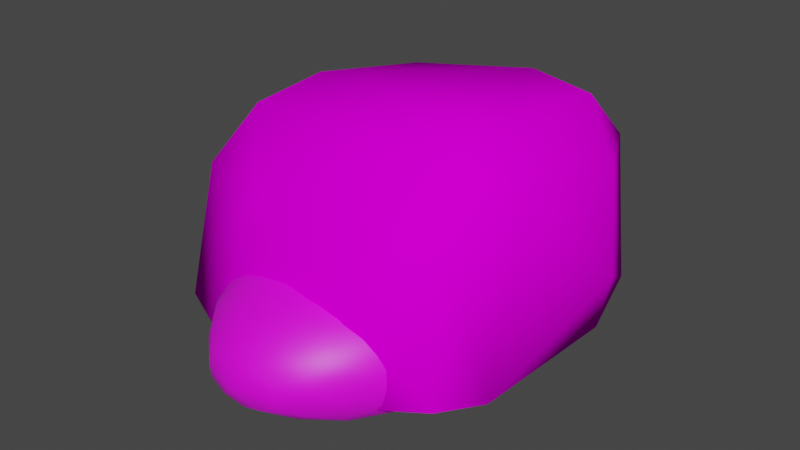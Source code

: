 # Source: stone.blend  (saved by Blender 4.0.36; exported with 4.5.12 LTS)
import bpy
from mathutils import Matrix  # noqa: F401  (used for matrix-valued properties, if any)

bpy.ops.wm.read_factory_settings(use_empty=True)
scene = bpy.context.scene
scene.name = 'Scene'

# ---- collections
col_collection = bpy.data.collections.new('Collection'); scene.collection.children.link(col_collection)

# ---- images (referenced by path relative to the original .blend; pixels are not part of the script)
import os
ASSET_DIR = os.environ.get("B2B_ASSET_DIR", "")  # directory of the original .blend (textures are referenced by path, not embedded)
HERE = os.path.dirname(os.path.abspath(__file__))  # packed textures are extracted next to this script under _unpacked/

def load_image(name, relpath, width, height, colorspace="sRGB"):
    """Load a texture the original file referenced (path relative to the .blend, or extracted next to this script)."""
    p = next((c for c in (os.path.join(HERE, relpath), os.path.join(ASSET_DIR, relpath)) if relpath and os.path.exists(c)), "")
    if p:
        img = bpy.data.images.load(p, check_existing=True)
        img.name = name
    else:  # same state as the original file: an image datablock whose file is absent (Cycles renders it pink)
        img = bpy.data.images.new(name, width, height)
        img.source = "FILE"
        img.filepath = "//" + (relpath or name)
    img.colorspace_settings.name = colorspace
    return img
img_stonecolor = load_image('StoneColor', 'StoneColor.png', 1024, 1024, 'sRGB')
img_cobblecolor = load_image('CobbleColor', 'CobbleColor.png', 1024, 1024, 'sRGB')

# ---- materials (node trees are filled in below, after node groups)
mat_stone = bpy.data.materials.new('Stone')
mat_cobble = bpy.data.materials.new('Cobble')

# ---- material node trees
mat_stone.use_nodes = True; mat_stone.node_tree.nodes.clear()
_N = mat_stone.node_tree.nodes; _L = mat_stone.node_tree.links
n0 = _N.new('ShaderNodeTexVoronoi'); n0.name = 'Voronoi Texture'; n0.location = (-505, 592)
n0.feature = 'DISTANCE_TO_EDGE'
n0.inputs[2].default_value = 20.7
n0.inputs[3].default_value = 0.5
n0.inputs[4].default_value = 1.0
n0.inputs[5].default_value = 0.0
n1 = _N.new('ShaderNodeTexCoord'); n1.name = 'Texture Coordinate'; n1.location = (-745, 230)
n2 = _N.new('ShaderNodeTexNoise'); n2.name = 'Noise Texture'; n2.location = (-526, 245)
n2.inputs[2].default_value = 1.4
n2.inputs[3].default_value = 1.6
n3 = _N.new('ShaderNodeOutputMaterial'); n3.name = 'Material Output'; n3.location = (719, 332)
n4 = _N.new('ShaderNodeValToRGB'); n4.name = 'Color Ramp.001'; n4.location = (-227, 596)
while len(n4.color_ramp.elements) > 1: n4.color_ramp.elements.remove(n4.color_ramp.elements[-1])
n4.color_ramp.elements[0].position = 0.3527; n4.color_ramp.elements[0].color = (0.05526, 0.05266, 0.04532, 1.0)
_e = n4.color_ramp.elements.new(0.6582); _e.color = (0.3734, 0.3546, 0.3346, 1.0)
_e = n4.color_ramp.elements.new(1.0); _e.color = (0.04866, 0.04645, 0.04025, 1.0)
n5 = _N.new('ShaderNodeValToRGB'); n5.name = 'Color Ramp'; n5.location = (-207, 269)
while len(n5.color_ramp.elements) > 1: n5.color_ramp.elements.remove(n5.color_ramp.elements[-1])
n5.color_ramp.elements[0].position = 0.0; n5.color_ramp.elements[0].color = (0.09612, 0.09612, 0.09612, 1.0)
_e = n5.color_ramp.elements.new(1.0); _e.color = (0.2972, 0.2972, 0.2972, 1.0)
n6 = _N.new('ShaderNodeMix'); n6.name = 'Mix'; n6.location = (214, 473)
n6.data_type = 'RGBA'
n6.inputs[0].default_value = 0.34
n7 = _N.new('ShaderNodeBsdfPrincipled'); n7.name = 'Principled BSDF'; n7.location = (429, 332)
n7.distribution = 'GGX'
n7.subsurface_method = 'RANDOM_WALK_SKIN'
n7.inputs[2].default_value = 1.0
n7.inputs[3].default_value = 1.45
n7.inputs[13].default_value = 0.0
n7.inputs[27].default_value = (0.0, 0.0, 0.0, 1.0)
n7.inputs[28].default_value = 1.0
n8 = _N.new('ShaderNodeTexImage'); n8.name = 'Image Texture'; n8.location = (-170, 40)
n8.image = img_stonecolor
_L.new(n7.outputs[0], n3.inputs[0])
_L.new(n1.outputs[3], n0.inputs[0])
_L.new(n1.outputs[3], n2.inputs[0])
_L.new(n0.outputs[0], n4.inputs[0])
_L.new(n2.outputs[0], n5.inputs[0])
_L.new(n4.outputs[0], n6.inputs[6])
_L.new(n5.outputs[0], n6.inputs[7])
_L.new(n8.outputs[0], n7.inputs[0])
n3.is_active_output = True
mat_cobble.use_nodes = True; mat_cobble.node_tree.nodes.clear()
_N = mat_cobble.node_tree.nodes; _L = mat_cobble.node_tree.links
n0 = _N.new('ShaderNodeBsdfPrincipled'); n0.name = 'Principled BSDF'; n0.location = (576, 349)
n0.inputs[2].default_value = 0.4891
n0.inputs[3].default_value = 1.45
n1 = _N.new('ShaderNodeOutputMaterial'); n1.name = 'Material Output'; n1.location = (866, 349)
n2 = _N.new('ShaderNodeTexCoord'); n2.name = 'Texture Coordinate'; n2.location = (-345, 331)
n3 = _N.new('ShaderNodeMapping'); n3.name = 'Mapping'; n3.location = (-114, 372)
n4 = _N.new('ShaderNodeTexNoise'); n4.name = 'Noise Texture'; n4.location = (107, 362)
n4.inputs[2].default_value = 22.3
n4.inputs[3].default_value = 15.0
n4.inputs[4].default_value = 0.52
n5 = _N.new('ShaderNodeValToRGB'); n5.name = 'Color Ramp'; n5.location = (298, 364)
while len(n5.color_ramp.elements) > 1: n5.color_ramp.elements.remove(n5.color_ramp.elements[-1])
n5.color_ramp.elements[0].position = 0.0; n5.color_ramp.elements[0].color = (0.0, 0.0, 0.0, 1.0)
_e = n5.color_ramp.elements.new(0.3227); _e.color = (0.0669, 0.05737, 0.0622, 1.0)
_e = n5.color_ramp.elements.new(0.5418); _e.color = (0.09456, 0.09243, 0.07909, 1.0)
_e = n5.color_ramp.elements.new(1.0); _e.color = (0.3046, 0.2426, 0.1806, 1.0)
n6 = _N.new('ShaderNodeTexImage'); n6.name = 'Image Texture'; n6.location = (208, 43)
n6.image = img_cobblecolor
_L.new(n0.outputs[0], n1.inputs[0])
_L.new(n2.outputs[3], n3.inputs[0])
_L.new(n3.outputs[0], n4.inputs[0])
_L.new(n4.outputs[0], n5.inputs[0])
_L.new(n6.outputs[0], n0.inputs[0])
n1.is_active_output = True

# ---- world
world_world = bpy.data.worlds.new('World'); scene.world = world_world
world_world.use_nodes = True; world_world.node_tree.nodes.clear()
_N = world_world.node_tree.nodes; _L = world_world.node_tree.links
n0 = _N.new('ShaderNodeOutputWorld'); n0.name = 'World Output'; n0.location = (300, 300)
n1 = _N.new('ShaderNodeBackground'); n1.name = 'Background'; n1.location = (10, 300)
n1.inputs[0].default_value = (0.05088, 0.05088, 0.05088, 1.0)
_L.new(n1.outputs[0], n0.inputs[0])
n0.is_active_output = True
world_world.color = (0.05088, 0.05088, 0.05088)
world_world.use_sun_shadow = False
world_world.sun_shadow_jitter_overblur = 0.0

# ---- meshes
me_cube_001 = bpy.data.meshes.new('Cube.001')
me_cube_001.from_pydata([(-0.4604, -0.4468, -0.3722), (-1.33, -0.3006, 0.2293), (-0.694, -1.082, -0.1327), (-1.08, -0.9203, -0.07635), (-1.188, -0.4975, -0.1727), (-0.5237, -0.8627, 0.8068), (-0.7885, 0.05691, 1.286), (-1.222, -0.2294, 0.7519), (-0.898, -0.4105, 1.183), (-1.137, -0.6314, 0.769), (-0.4519, 0.4619, -0.3679), (-1.086, 0.6337, -0.1406), (-0.9248, 0.9653, -0.08624), (-0.5411, 1.103, -0.1584), (-0.2319, 1.175, 0.8656), (-1.03, 0.49, 0.8263), (-0.5111, 0.7291, 1.235), (-0.7585, 0.9336, 0.8739), (0.4591, -0.4639, -0.3676), (1.105, -0.5986, -0.1434), (0.9727, -0.9468, -0.07432), (0.5386, -1.085, -0.1726), (0.723, -0.09109, 1.366), (0.3394, -1.037, 0.5333), (1.053, -0.2336, 0.9796), (0.6045, -0.4818, 1.28), (0.8201, -0.6835, 0.9612), (0.4467, 0.4502, -0.3727), (0.5254, 1.268, 0.2458), (1.217, 0.5706, 0.2338), (0.5727, 1.159, -0.1688), (1.027, 1.064, -0.04349), (1.134, 0.5681, -0.1705), (0.308, 0.9286, 1.322), (1.092, 0.6764, 0.9181), (0.882, 1.122, 0.9488), (0.7904, 0.863, 1.278)], [], [(5, 8, 9), (30, 13, 28), (33, 22, 36), (26, 25, 23), (31, 30, 28), (4, 3, 1), (6, 22, 33), (7, 9, 8), (21, 20, 23), (23, 20, 26), (9, 1, 3), (14, 28, 13), (33, 16, 6), (9, 7, 1), (15, 7, 8, 6), (0, 10, 27, 18), (19, 24, 26, 20), (9, 3, 2, 5), (5, 23, 25, 8), (11, 4, 1), (13, 30, 27, 10), (15, 17, 12, 11), (17, 15, 6, 16), (14, 35, 28), (20, 21, 18, 19), (19, 18, 27, 32), (24, 19, 29, 34), (25, 26, 24, 22), (34, 36, 22, 24), (3, 4, 0, 2), (31, 28, 35), (34, 35, 36), (35, 33, 36), (11, 1, 7, 15), (17, 14, 13, 12), (23, 5, 2), (12, 13, 10, 11), (16, 33, 14, 17), (33, 35, 14), (31, 35, 34, 29), (29, 32, 31), (32, 27, 30, 31), (32, 29, 19), (25, 22, 6, 8), (2, 21, 23), (21, 2, 0, 18), (11, 10, 0, 4)])
_uv = me_cube_001.uv_layers.new(name='UVMap')
_uv.uv.foreach_set('vector', [0.4515, 0.2581, 0.3713, 0.2346, 0.4138, 0.1827, 0.02586, 0.4471, 0.03131, 0.1916, 0.1033, 0.4124, 0.243, 0.3545, 0.3422, 0.3935, 0.2522, 0.3971, 0.4139, 0.4228, 0.3759, 0.3842, 0.5014, 0.3869, 0.1156, 0.5346, 0.02586, 0.4471, 0.1033, 0.4124, 0.4419, 0.02326, 0.5292, 0.09051, 0.3879, 0.0896, 0.3159, 0.2545, 0.3422, 0.3935, 0.243, 0.3545, 0.3605, 0.1692, 0.4138, 0.1827, 0.3713, 0.2346, 0.6173, 0.4481, 0.5461, 0.5449, 0.5014, 0.3869, 0.5014, 0.3869, 0.5461, 0.5449, 0.4139, 0.4228, 0.4138, 0.1827, 0.3879, 0.0896, 0.5292, 0.09051, 0.1873, 0.2953, 0.1033, 0.4124, 0.03131, 0.1916, 0.243, 0.3545, 0.2572, 0.2747, 0.3159, 0.2545, 0.4138, 0.1827, 0.3605, 0.1692, 0.3879, 0.0896, 0.2716, 0.1914, 0.3605, 0.1692, 0.3713, 0.2346, 0.3159, 0.2545, 0.745, 0.1168, 0.8842, 0.1164, 0.8864, 0.2536, 0.7462, 0.2587, 0.4592, 0.6119, 0.3587, 0.4488, 0.4139, 0.4228, 0.5461, 0.5449, 0.4138, 0.1827, 0.5292, 0.09051, 0.6076, 0.1921, 0.4515, 0.2581, 0.4515, 0.2581, 0.5014, 0.3869, 0.3759, 0.3842, 0.3713, 0.2346, 0.2124, 0.03082, 0.4419, 0.02326, 0.3879, 0.0896, 0.9857, 0.1062, 0.9932, 0.268, 0.8864, 0.2536, 0.8842, 0.1164, 0.2716, 0.1914, 0.2192, 0.2328, 0.1105, 0.09804, 0.2124, 0.03082, 0.2192, 0.2328, 0.2716, 0.1914, 0.3159, 0.2545, 0.2572, 0.2747, 0.1873, 0.2953, 0.214, 0.4181, 0.1033, 0.4124, 0.6666, 0.3435, 0.6493, 0.2765, 0.7462, 0.2587, 0.7352, 0.3561, 0.7397, 0.3567, 0.7462, 0.2587, 0.8864, 0.2536, 0.904, 0.3588, 0.3587, 0.4488, 0.4592, 0.6119, 0.2381, 0.5508, 0.2594, 0.4491, 0.3759, 0.3842, 0.4139, 0.4228, 0.3587, 0.4488, 0.3422, 0.3935, 0.2594, 0.4491, 0.2522, 0.3971, 0.3422, 0.3935, 0.3587, 0.4488, 0.6667, 0.01903, 0.7313, 0.007303, 0.745, 0.1168, 0.6471, 0.08409, 0.1156, 0.5346, 0.1033, 0.4124, 0.214, 0.4181, 0.2594, 0.4491, 0.214, 0.4181, 0.2522, 0.3971, 0.214, 0.4181, 0.243, 0.3545, 0.2522, 0.3971, 0.2124, 0.03082, 0.3879, 0.0896, 0.3605, 0.1692, 0.2716, 0.1914, 0.2192, 0.2328, 0.1873, 0.2953, 0.03131, 0.1916, 0.1105, 0.09804, 0.5014, 0.3869, 0.4515, 0.2581, 0.6076, 0.1921, 0.9665, 0.03435, 0.9844, 0.09894, 0.8842, 0.1164, 0.8959, 0.02088, 0.2572, 0.2747, 0.243, 0.3545, 0.1873, 0.2953, 0.2192, 0.2328, 0.243, 0.3545, 0.214, 0.4181, 0.1873, 0.2953, 0.1156, 0.5346, 0.214, 0.4181, 0.2594, 0.4491, 0.2381, 0.5508, 0.2381, 0.5508, 0.2154, 0.6204, 0.1156, 0.5346, 0.9122, 0.3581, 0.8864, 0.2536, 0.993, 0.2761, 0.9808, 0.3457, 0.2154, 0.6204, 0.2381, 0.5508, 0.4592, 0.6119, 0.3759, 0.3842, 0.3422, 0.3935, 0.3159, 0.2545, 0.3713, 0.2346, 0.6076, 0.1921, 0.6173, 0.4481, 0.5014, 0.3869, 0.6482, 0.2698, 0.6446, 0.09925, 0.745, 0.1168, 0.7462, 0.2587, 0.8936, 0.02053, 0.8842, 0.1164, 0.745, 0.1168, 0.7377, 0.006969])
me_cube_001.materials.append(mat_stone)
me_cube_001.update()
me_cube_001.normals_split_custom_set([tuple(v) for v in zip(*[iter([-0.2068, -0.8626, 0.4618, -0.455, -0.3893, 0.8009, -0.7306, -0.5669, 0.3807, 0.1335, 0.6544, -0.7442, -0.2184, 0.8048, -0.5519, 0.0978, 0.9931, -0.06507, -0.04846, 0.4946, 0.8678, 0.3399, -0.1141, 0.9335, 0.5441, 0.3114, 0.7791, 0.6025, -0.6383, 0.4792, 0.1805, -0.5606, 0.8082, 0.09918, -0.9263, 0.3635, 0.6816, 0.6536, -0.329, 0.1335, 0.6544, -0.7442, 0.0978, 0.9931, -0.06505, -0.637, -0.1241, -0.7608, -0.7323, -0.6229, -0.2751, -0.9962, -0.08431, -0.02124, -0.4119, 0.08978, 0.9068, 0.3399, -0.1141, 0.9335, -0.04846, 0.4946, 0.8678, -0.9221, 0.03935, 0.385, -0.7306, -0.5668, 0.3807, -0.455, -0.3893, 0.8009, 0.1698, -0.7567, -0.6313, 0.6272, -0.7637, -0.1529, 0.0992, -0.9263, 0.3635, 0.0992, -0.9263, 0.3635, 0.6272, -0.7637, -0.153, 0.6025, -0.6382, 0.4793, -0.7306, -0.5668, 0.3807, -0.9962, -0.08434, -0.02124, -0.7323, -0.6229, -0.2752, -0.1804, 0.9376, 0.2971, 0.09781, 0.9931, -0.06505, -0.2184, 0.8048, -0.5519, -0.04847, 0.4946, 0.8677, -0.4075, 0.4445, 0.7977, -0.4119, 0.0898, 0.9068, -0.7306, -0.5668, 0.3807, -0.9221, 0.03938, 0.385, -0.9962, -0.08432, -0.02126, -0.8642, 0.3115, 0.3951, -0.9221, 0.03938, 0.385, -0.455, -0.3893, 0.8009, -0.4119, 0.08982, 0.9068, -0.142, -0.143, -0.9795, -0.1461, 0.152, -0.9775, 0.1412, 0.1347, -0.9808, 0.1438, -0.1558, -0.9773, 0.862, -0.2137, -0.4597, 0.8733, -0.2209, 0.4342, 0.6024, -0.6383, 0.4793, 0.6272, -0.7637, -0.1529, -0.7306, -0.5668, 0.3807, -0.7323, -0.6229, -0.2752, -0.2083, -0.8879, -0.4103, -0.2068, -0.8626, 0.4618, -0.2068, -0.8626, 0.4617, 0.09921, -0.9263, 0.3635, 0.1806, -0.5606, 0.8082, -0.455, -0.3893, 0.8009, -0.8134, 0.2947, -0.5015, -0.637, -0.1241, -0.7608, -0.9962, -0.08431, -0.02124, -0.2184, 0.8048, -0.5519, 0.1335, 0.6544, -0.7442, 0.1412, 0.1346, -0.9808, -0.1461, 0.152, -0.9775, -0.8642, 0.3115, 0.3951, -0.607, 0.6732, 0.4223, -0.642, 0.7048, -0.3016, -0.8134, 0.2947, -0.5015, -0.607, 0.6732, 0.4223, -0.8642, 0.3115, 0.3951, -0.4119, 0.08978, 0.9068, -0.4075, 0.4445, 0.7977, -0.1804, 0.9376, 0.2972, 0.471, 0.8091, 0.3514, 0.0978, 0.9931, -0.06505, 0.6272, -0.7637, -0.1529, 0.1698, -0.7567, -0.6313, 0.1438, -0.1558, -0.9773, 0.862, -0.2137, -0.4597, 0.862, -0.2137, -0.4597, 0.1438, -0.1558, -0.9773, 0.1412, 0.1346, -0.9808, 0.6717, 0.1347, -0.7285, 0.8733, -0.2209, 0.4342, 0.862, -0.2136, -0.4597, 0.9891, 0.1458, -0.0215, 0.9216, 0.1666, 0.3506, 0.1806, -0.5606, 0.8082, 0.6025, -0.6383, 0.4792, 0.8733, -0.2209, 0.4342, 0.3399, -0.1141, 0.9335, 0.9216, 0.1666, 0.3506, 0.5441, 0.3115, 0.7791, 0.3399, -0.1142, 0.9335, 0.8733, -0.2209, 0.4342, -0.7323, -0.6229, -0.2751, -0.637, -0.1241, -0.7608, -0.142, -0.143, -0.9795, -0.2082, -0.8879, -0.4103, 0.6816, 0.6536, -0.329, 0.09779, 0.9931, -0.06505, 0.471, 0.8091, 0.3514, 0.9216, 0.1666, 0.3506, 0.471, 0.8091, 0.3515, 0.5441, 0.3115, 0.7791, 0.471, 0.8091, 0.3515, -0.04845, 0.4946, 0.8678, 0.5441, 0.3115, 0.7791, -0.8134, 0.2947, -0.5015, -0.9962, -0.08434, -0.02126, -0.9221, 0.03938, 0.385, -0.8642, 0.3115, 0.3951, -0.607, 0.6732, 0.4223, -0.1804, 0.9376, 0.2971, -0.2184, 0.8048, -0.5519, -0.642, 0.7048, -0.3016, 0.09921, -0.9263, 0.3635, -0.2068, -0.8626, 0.4617, -0.2082, -0.8879, -0.4103, -0.6421, 0.7048, -0.3017, -0.2184, 0.8048, -0.5519, -0.1461, 0.152, -0.9775, -0.8134, 0.2947, -0.5015, -0.4075, 0.4444, 0.7978, -0.04845, 0.4947, 0.8677, -0.1804, 0.9376, 0.2971, -0.607, 0.6732, 0.4223, -0.04849, 0.4946, 0.8677, 0.471, 0.8091, 0.3515, -0.1804, 0.9376, 0.2971, 0.6816, 0.6536, -0.329, 0.471, 0.8091, 0.3514, 0.9216, 0.1666, 0.3506, 0.9891, 0.1458, -0.02151, 0.9891, 0.1458, -0.0215, 0.6717, 0.1347, -0.7285, 0.6816, 0.6536, -0.329, 0.6717, 0.1347, -0.7285, 0.1412, 0.1346, -0.9808, 0.1335, 0.6544, -0.7442, 0.6816, 0.6536, -0.329, 0.6717, 0.1347, -0.7285, 0.9891, 0.1458, -0.02154, 0.862, -0.2137, -0.4597, 0.1806, -0.5606, 0.8082, 0.3399, -0.1142, 0.9335, -0.4119, 0.08977, 0.9068, -0.4551, -0.3893, 0.8009, -0.2083, -0.8879, -0.4103, 0.1698, -0.7567, -0.6313, 0.09923, -0.9263, 0.3635, 0.1698, -0.7567, -0.6313, -0.2082, -0.8879, -0.4103, -0.142, -0.143, -0.9795, 0.1438, -0.1558, -0.9773, -0.8134, 0.2947, -0.5015, -0.1461, 0.152, -0.9775, -0.142, -0.143, -0.9795, -0.637, -0.1241, -0.7608])] * 3)])
me_icosphere = bpy.data.meshes.new('Icosphere')
me_icosphere.from_pydata([(4.172e-07, 1.49e-08, -0.544), (0.6687, -0.8685, -0.2417), (-0.2472, -1.359, -0.2339), (-0.8321, 7.076e-09, -0.2433), (-0.2472, 1.359, -0.2339), (0.6687, 0.8685, -0.2417), (0.2472, -1.359, 0.2339), (-0.6687, -0.8685, 0.2417), (-0.6687, 0.8685, 0.2417), (0.2472, 1.359, 0.2339), (0.8321, 0.0, 0.2433), (-4.21e-07, -1.49e-08, 0.544), (-0.1502, -0.8238, -0.4578), (0.3923, -0.5107, -0.4588), (0.2334, -1.286, -0.2734), (0.7867, 3.725e-09, -0.2843), (0.3923, 0.5107, -0.4588), (-0.4862, -2.235e-08, -0.46), (-0.6331, -0.8238, -0.2833), (-0.1502, 0.8238, -0.4578), (-0.6331, 0.8238, -0.2833), (0.2334, 1.286, -0.2734), (0.8773, -0.5107, -1.508e-07), (0.8773, 0.5107, -1.434e-07), (1.118e-08, -1.578, -1.823e-09), (0.5225, -1.286, 0.0001817), (-0.8773, -0.5107, 1.453e-07), (-0.5225, -1.286, -0.0001817), (-0.5225, 1.286, -0.0001817), (-0.8773, 0.5107, 1.509e-07), (0.5225, 1.286, 0.0001817), (-9.313e-09, 1.578, 5.588e-09), (0.6331, -0.8238, 0.2833), (-0.2334, -1.286, 0.2734), (-0.7867, 1.118e-08, 0.2843), (-0.2334, 1.286, 0.2734), (0.6331, 0.8238, 0.2833), (0.1502, -0.8238, 0.4578), (0.4862, 2.235e-08, 0.46), (-0.3923, -0.5107, 0.4588), (-0.3923, 0.5107, 0.4588), (0.1502, 0.8238, 0.4578), (-0.07396, -0.4101, -0.5251), (0.5616, -0.7301, -0.3582), (-0.02147, -1.377, -0.2618), (0.7566, -0.4842, -0.2734), (0.5616, 0.7301, -0.3582), (-0.2393, 1.863e-09, -0.5253), (-0.7702, -0.4101, -0.2735), (-0.07396, 0.4101, -0.5251), (-0.4454, 1.155, -0.2681), (0.4806, 1.11, -0.2671), (0.799, -0.7301, -0.1335), (0.8899, 0.2535, 0.1337), (-0.1339, -1.519, -0.1267), (0.3908, -1.377, 0.1283), (-0.8899, -0.2535, -0.1337), (-0.6235, -1.11, 0.1319), (-0.3908, 1.377, -0.1283), (-0.799, 0.7301, 0.1335), (0.6235, 1.11, -0.1319), (0.1339, 1.519, 0.1267), (0.4454, -1.155, 0.2681), (-0.4806, -1.11, 0.2671), (-0.7566, 0.4842, 0.2734), (0.02147, 1.377, 0.2618), (0.7702, 0.4101, 0.2735), (0.2109, -1.155, 0.3528), (0.2393, -9.313e-10, 0.5253), (-0.5616, -0.7301, 0.3582), (-0.5616, 0.7301, 0.3582), (0.2109, 1.155, 0.3528), (-0.2109, -1.155, -0.3528), (0.1934, -0.2535, -0.5252), (0.4806, -1.11, -0.2671), (0.7566, 0.4842, -0.2734), (0.1934, 0.2535, -0.5252), (-0.6966, 9.313e-10, -0.3601), (-0.4454, -1.155, -0.2681), (-0.2109, 1.155, -0.3528), (-0.7702, 0.4101, -0.2735), (-0.02147, 1.377, -0.2618), (0.8899, -0.2535, 0.1337), (0.799, 0.7301, -0.1335), (0.1339, -1.519, 0.1267), (0.6235, -1.11, -0.1319), (-0.799, -0.7301, 0.1335), (-0.3908, -1.377, -0.1283), (-0.6235, 1.11, 0.1319), (-0.8899, 0.2535, -0.1337), (0.3908, 1.377, 0.1283), (-0.1339, 1.519, -0.1267), (0.7702, -0.4101, 0.2735), (0.02147, -1.377, 0.2618), (-0.7566, -0.4842, 0.2734), (-0.4806, 1.11, 0.2671), (0.4454, 1.155, 0.2681), (0.07396, -0.4101, 0.5251), (0.6966, 4.657e-10, 0.3601), (-0.1934, -0.2535, 0.5252), (-0.1934, 0.2535, 0.5252), (0.07396, 0.4101, 0.5251), (0.3392, 0.4443, 0.4807), (0.5836, 0.4443, 0.3924), (0.413, 0.8553, 0.3908), (-0.1281, 0.7112, 0.4789), (-0.05, 1.1, 0.3845), (-0.3219, 0.9482, 0.386), (-0.4192, 5.588e-09, 0.4807), (-0.6171, 0.2592, 0.3924), (-0.6171, -0.2592, 0.3924), (-0.1281, -0.7112, 0.4789), (-0.3219, -0.9482, 0.386), (-0.05, -1.1, 0.3845), (0.3392, -0.4443, 0.4807), (0.413, -0.8553, 0.3908), (0.5836, -0.4443, 0.3924), (0.7899, 0.7112, 0.1472), (0.7343, 0.9482, 0.00427), (0.6105, 1.1, 0.1458), (-0.1269, 1.499, 0.1395), (-0.2701, 1.499, 0.003994), (-0.3898, 1.353, 0.1409), (-0.8762, 0.2592, 0.1473), (-0.9228, -9.313e-10, 0.004251), (-0.8762, -0.2592, 0.1473), (-0.3898, -1.353, 0.1409), (-0.2701, -1.499, 0.003994), (-0.1269, -1.499, 0.1395), (0.6105, -1.1, 0.1458), (0.7343, -0.9482, 0.00427), (0.7899, -0.7112, 0.1472), (0.2701, 1.499, -0.003994), (0.3898, 1.353, -0.1409), (0.1269, 1.499, -0.1395), (-0.7343, 0.9482, -0.00427), (-0.6105, 1.1, -0.1458), (-0.7899, 0.7112, -0.1472), (-0.7343, -0.9482, -0.00427), (-0.7899, -0.7112, -0.1472), (-0.6105, -1.1, -0.1458), (0.2701, -1.499, -0.003994), (0.1269, -1.499, -0.1395), (0.3898, -1.353, -0.1409), (0.9228, -2.328e-09, -0.004251), (0.8762, -0.2592, -0.1473), (0.8762, 0.2592, -0.1473), (0.3219, 0.9482, -0.386), (0.1281, 0.7112, -0.4789), (0.05, 1.1, -0.3845), (-0.413, 0.8553, -0.3908), (-0.3392, 0.4443, -0.4807), (-0.5836, 0.4443, -0.3924), (-0.5836, -0.4443, -0.3924), (-0.3392, -0.4443, -0.4807), (-0.413, -0.8553, -0.3908), (0.6171, 0.2592, -0.3924), (0.6171, -0.2592, -0.3924), (0.4192, -6.519e-09, -0.4807), (0.05, -1.1, -0.3845), (0.1281, -0.7112, -0.4789), (0.3219, -0.9482, -0.386), (0.08546, -0.4749, -0.5191), (0.657, -0.4973, -0.3493), (-0.2243, -0.2942, -0.5193), (-0.2243, 0.2942, -0.5193), (0.08546, 0.4749, -0.5191), (0.8281, -0.4973, -0.1874), (-0.006326, -1.491, -0.1776), (-0.8322, -0.4749, -0.1874), (-0.4931, 1.23, -0.1829), (0.5039, 1.217, -0.1821), (0.7325, -0.9481, -0.08697), (-0.2689, -1.491, -0.08275), (-0.9184, -1.49e-08, -0.08726), (-0.2689, 1.491, -0.08275), (0.7325, 0.9481, -0.08697), (0.3644, -1.072, 0.3448), (-0.4606, -0.9481, 0.3442), (-0.657, 0.4973, 0.3493), (0.05928, 1.23, 0.3397), (0.6941, 0.2942, 0.3496), (0.2243, 0.2942, 0.5193), (0.4528, 0.593, 0.4284), (0.3644, 1.072, 0.3448), (-0.08546, 0.4749, 0.5191), (-0.1687, 0.9352, 0.4231), (-0.4606, 0.9481, 0.3442), (-0.2772, -3.54e-08, 0.5193), (-0.56, -1.607e-08, 0.4286), (-0.657, -0.4973, 0.3493), (-0.08546, -0.4749, 0.5191), (-0.1687, -0.9352, 0.4231), (0.05928, -1.23, 0.3397), (0.2243, -0.2942, 0.5193), (0.4528, -0.593, 0.4284), (0.6941, -0.2942, 0.3496), (0.8322, 0.4749, 0.1874), (0.7226, 0.9352, 0.101), (0.4931, 1.23, 0.1829), (0.006326, 1.491, 0.1776), (-0.2653, 1.471, 0.09587), (-0.5039, 1.217, 0.1821), (-0.8281, 0.4973, 0.1874), (-0.9061, -1.863e-09, 0.1012), (-0.8281, -0.4973, 0.1874), (-0.5039, -1.217, 0.1821), (-0.2653, -1.471, 0.09587), (0.006326, -1.491, 0.1776), (0.4931, -1.23, 0.1829), (0.7226, -0.9352, 0.101), (0.8322, -0.4749, 0.1874), (0.2689, 1.491, 0.08275), (0.2653, 1.471, -0.09587), (-0.006326, 1.491, -0.1776), (-0.7325, 0.9481, 0.08697), (-0.7226, 0.9352, -0.101), (-0.8322, 0.4749, -0.1874), (-0.7325, -0.9481, 0.08697), (-0.7226, -0.9352, -0.101), (-0.4931, -1.23, -0.1829), (0.2689, -1.491, 0.08275), (0.2653, -1.471, -0.09587), (0.5039, -1.217, -0.1821), (0.9184, 1.675e-08, 0.08726), (0.9061, 1.607e-08, -0.1012), (0.8281, 0.4973, -0.1874), (0.4606, 0.9481, -0.3442), (0.1687, 0.9352, -0.4231), (-0.05928, 1.23, -0.3397), (-0.3644, 1.072, -0.3448), (-0.4528, 0.593, -0.4284), (-0.6941, 0.2942, -0.3496), (-0.6941, -0.2942, -0.3496), (-0.4528, -0.593, -0.4284), (-0.3644, -1.072, -0.3448), (0.657, 0.4973, -0.3493), (0.56, 1.653e-08, -0.4286), (0.2772, 3.027e-09, -0.5193), (-0.05928, -1.23, -0.3397), (0.1687, -0.9352, -0.4231), (0.4606, -0.9481, -0.3442)], [], [(0, 73, 162, 42), (13, 160, 162, 73), (12, 42, 162, 160), (1, 43, 163, 45), (13, 157, 163, 43), (15, 45, 163, 157), (0, 42, 164, 47), (12, 154, 164, 42), (17, 47, 164, 154), (0, 47, 165, 49), (17, 151, 165, 47), (19, 49, 165, 151), (0, 49, 166, 76), (19, 148, 166, 49), (16, 76, 166, 148), (1, 45, 167, 52), (15, 145, 167, 45), (22, 52, 167, 145), (2, 44, 168, 54), (14, 142, 168, 44), (24, 54, 168, 142), (3, 48, 169, 56), (18, 139, 169, 48), (26, 56, 169, 139), (4, 50, 170, 58), (20, 136, 170, 50), (28, 58, 170, 136), (5, 51, 171, 60), (21, 133, 171, 51), (30, 60, 171, 133), (1, 52, 172, 85), (22, 130, 172, 52), (25, 85, 172, 130), (2, 54, 173, 87), (24, 127, 173, 54), (27, 87, 173, 127), (3, 56, 174, 89), (26, 124, 174, 56), (29, 89, 174, 124), (4, 58, 175, 91), (28, 121, 175, 58), (31, 91, 175, 121), (5, 60, 176, 83), (30, 118, 176, 60), (23, 83, 176, 118), (6, 62, 177, 67), (32, 115, 177, 62), (37, 67, 177, 115), (7, 63, 178, 69), (33, 112, 178, 63), (39, 69, 178, 112), (8, 64, 179, 70), (34, 109, 179, 64), (40, 70, 179, 109), (9, 65, 180, 71), (35, 106, 180, 65), (41, 71, 180, 106), (10, 66, 181, 98), (36, 103, 181, 66), (38, 98, 181, 103), (38, 102, 182, 68), (41, 101, 182, 102), (11, 68, 182, 101), (38, 103, 183, 102), (36, 104, 183, 103), (41, 102, 183, 104), (36, 96, 184, 104), (9, 71, 184, 96), (41, 104, 184, 71), (41, 105, 185, 101), (40, 100, 185, 105), (11, 101, 185, 100), (41, 106, 186, 105), (35, 107, 186, 106), (40, 105, 186, 107), (35, 95, 187, 107), (8, 70, 187, 95), (40, 107, 187, 70), (40, 108, 188, 100), (39, 99, 188, 108), (11, 100, 188, 99), (40, 109, 189, 108), (34, 110, 189, 109), (39, 108, 189, 110), (34, 94, 190, 110), (7, 69, 190, 94), (39, 110, 190, 69), (39, 111, 191, 99), (37, 97, 191, 111), (11, 99, 191, 97), (39, 112, 192, 111), (33, 113, 192, 112), (37, 111, 192, 113), (33, 93, 193, 113), (6, 67, 193, 93), (37, 113, 193, 67), (37, 114, 194, 97), (38, 68, 194, 114), (11, 97, 194, 68), (37, 115, 195, 114), (32, 116, 195, 115), (38, 114, 195, 116), (32, 92, 196, 116), (10, 98, 196, 92), (38, 116, 196, 98), (23, 117, 197, 53), (36, 66, 197, 117), (10, 53, 197, 66), (23, 118, 198, 117), (30, 119, 198, 118), (36, 117, 198, 119), (30, 90, 199, 119), (9, 96, 199, 90), (36, 119, 199, 96), (31, 120, 200, 61), (35, 65, 200, 120), (9, 61, 200, 65), (31, 121, 201, 120), (28, 122, 201, 121), (35, 120, 201, 122), (28, 88, 202, 122), (8, 95, 202, 88), (35, 122, 202, 95), (29, 123, 203, 59), (34, 64, 203, 123), (8, 59, 203, 64), (29, 124, 204, 123), (26, 125, 204, 124), (34, 123, 204, 125), (26, 86, 205, 125), (7, 94, 205, 86), (34, 125, 205, 94), (27, 126, 206, 57), (33, 63, 206, 126), (7, 57, 206, 63), (27, 127, 207, 126), (24, 128, 207, 127), (33, 126, 207, 128), (24, 84, 208, 128), (6, 93, 208, 84), (33, 128, 208, 93), (25, 129, 209, 55), (32, 62, 209, 129), (6, 55, 209, 62), (25, 130, 210, 129), (22, 131, 210, 130), (32, 129, 210, 131), (22, 82, 211, 131), (10, 92, 211, 82), (32, 131, 211, 92), (30, 132, 212, 90), (31, 61, 212, 132), (9, 90, 212, 61), (30, 133, 213, 132), (21, 134, 213, 133), (31, 132, 213, 134), (21, 81, 214, 134), (4, 91, 214, 81), (31, 134, 214, 91), (28, 135, 215, 88), (29, 59, 215, 135), (8, 88, 215, 59), (28, 136, 216, 135), (20, 137, 216, 136), (29, 135, 216, 137), (20, 80, 217, 137), (3, 89, 217, 80), (29, 137, 217, 89), (26, 138, 218, 86), (27, 57, 218, 138), (7, 86, 218, 57), (26, 139, 219, 138), (18, 140, 219, 139), (27, 138, 219, 140), (18, 78, 220, 140), (2, 87, 220, 78), (27, 140, 220, 87), (24, 141, 221, 84), (25, 55, 221, 141), (6, 84, 221, 55), (24, 142, 222, 141), (14, 143, 222, 142), (25, 141, 222, 143), (14, 74, 223, 143), (1, 85, 223, 74), (25, 143, 223, 85), (22, 144, 224, 82), (23, 53, 224, 144), (10, 82, 224, 53), (22, 145, 225, 144), (15, 146, 225, 145), (23, 144, 225, 146), (15, 75, 226, 146), (5, 83, 226, 75), (23, 146, 226, 83), (16, 147, 227, 46), (21, 51, 227, 147), (5, 46, 227, 51), (16, 148, 228, 147), (19, 149, 228, 148), (21, 147, 228, 149), (19, 79, 229, 149), (4, 81, 229, 79), (21, 149, 229, 81), (19, 150, 230, 79), (20, 50, 230, 150), (4, 79, 230, 50), (19, 151, 231, 150), (17, 152, 231, 151), (20, 150, 231, 152), (17, 77, 232, 152), (3, 80, 232, 77), (20, 152, 232, 80), (17, 153, 233, 77), (18, 48, 233, 153), (3, 77, 233, 48), (17, 154, 234, 153), (12, 155, 234, 154), (18, 153, 234, 155), (12, 72, 235, 155), (2, 78, 235, 72), (18, 155, 235, 78), (15, 156, 236, 75), (16, 46, 236, 156), (5, 75, 236, 46), (15, 157, 237, 156), (13, 158, 237, 157), (16, 156, 237, 158), (13, 73, 238, 158), (0, 76, 238, 73), (16, 158, 238, 76), (12, 159, 239, 72), (14, 44, 239, 159), (2, 72, 239, 44), (12, 160, 240, 159), (13, 161, 240, 160), (14, 159, 240, 161), (13, 43, 241, 161), (1, 74, 241, 43), (14, 161, 241, 74)])
_uv = me_icosphere.uv_layers.new(name='UVMap')
_uv.uv.foreach_set('vector', [0.1818, 0.0, 0.2045, 0.03937, 0.1818, 0.05249, 0.1591, 0.03937, 0.2273, 0.07873, 0.1818, 0.07873, 0.1818, 0.05249, 0.2045, 0.03937, 0.1364, 0.07873, 0.1591, 0.03937, 0.1818, 0.05249, 0.1818, 0.07873, 0.2727, 0.1575, 0.2955, 0.1181, 0.3182, 0.1312, 0.3182, 0.1575, 0.3182, 0.07873, 0.3409, 0.1181, 0.3182, 0.1312, 0.2955, 0.1181, 0.3636, 0.1575, 0.3182, 0.1575, 0.3182, 0.1312, 0.3409, 0.1181, 0.9091, 0.0, 0.9318, 0.03937, 0.9091, 0.05249, 0.8864, 0.03937, 0.9545, 0.07873, 0.9091, 0.07873, 0.9091, 0.05249, 0.9318, 0.03937, 0.8636, 0.07873, 0.8864, 0.03937, 0.9091, 0.05249, 0.9091, 0.07873, 0.7273, 0.0, 0.75, 0.03937, 0.7273, 0.05249, 0.7045, 0.03937, 0.7727, 0.07873, 0.7273, 0.07873, 0.7273, 0.05249, 0.75, 0.03937, 0.6818, 0.07873, 0.7045, 0.03937, 0.7273, 0.05249, 0.7273, 0.07873, 0.5455, 0.0, 0.5682, 0.03937, 0.5455, 0.05249, 0.5227, 0.03937, 0.5909, 0.07873, 0.5455, 0.07873, 0.5455, 0.05249, 0.5682, 0.03937, 0.5, 0.07873, 0.5227, 0.03937, 0.5455, 0.05249, 0.5455, 0.07873, 0.2727, 0.1575, 0.3182, 0.1575, 0.3182, 0.1837, 0.2955, 0.1968, 0.3636, 0.1575, 0.3409, 0.1968, 0.3182, 0.1837, 0.3182, 0.1575, 0.3182, 0.2362, 0.2955, 0.1968, 0.3182, 0.1837, 0.3409, 0.1968, 0.09091, 0.1575, 0.1364, 0.1575, 0.1364, 0.1837, 0.1136, 0.1968, 0.1818, 0.1575, 0.1591, 0.1968, 0.1364, 0.1837, 0.1364, 0.1575, 0.1364, 0.2362, 0.1136, 0.1968, 0.1364, 0.1837, 0.1591, 0.1968, 0.8182, 0.1575, 0.8636, 0.1575, 0.8636, 0.1837, 0.8409, 0.1968, 0.9091, 0.1575, 0.8864, 0.1968, 0.8636, 0.1837, 0.8636, 0.1575, 0.8636, 0.2362, 0.8409, 0.1968, 0.8636, 0.1837, 0.8864, 0.1968, 0.6364, 0.1575, 0.6818, 0.1575, 0.6818, 0.1837, 0.6591, 0.1968, 0.7273, 0.1575, 0.7045, 0.1968, 0.6818, 0.1837, 0.6818, 0.1575, 0.6818, 0.2362, 0.6591, 0.1968, 0.6818, 0.1837, 0.7045, 0.1968, 0.4545, 0.1575, 0.5, 0.1575, 0.5, 0.1837, 0.4773, 0.1968, 0.5455, 0.1575, 0.5227, 0.1968, 0.5, 0.1837, 0.5, 0.1575, 0.5, 0.2362, 0.4773, 0.1968, 0.5, 0.1837, 0.5227, 0.1968, 0.2727, 0.1575, 0.2955, 0.1968, 0.2727, 0.2099, 0.25, 0.1968, 0.3182, 0.2362, 0.2727, 0.2362, 0.2727, 0.2099, 0.2955, 0.1968, 0.2273, 0.2362, 0.25, 0.1968, 0.2727, 0.2099, 0.2727, 0.2362, 0.09091, 0.1575, 0.1136, 0.1968, 0.09091, 0.2099, 0.06818, 0.1968, 0.1364, 0.2362, 0.09091, 0.2362, 0.09091, 0.2099, 0.1136, 0.1968, 0.04546, 0.2362, 0.06818, 0.1968, 0.09091, 0.2099, 0.09091, 0.2362, 0.8182, 0.1575, 0.8409, 0.1968, 0.8182, 0.2099, 0.7955, 0.1968, 0.8636, 0.2362, 0.8182, 0.2362, 0.8182, 0.2099, 0.8409, 0.1968, 0.7727, 0.2362, 0.7955, 0.1968, 0.8182, 0.2099, 0.8182, 0.2362, 0.6364, 0.1575, 0.6591, 0.1968, 0.6364, 0.2099, 0.6136, 0.1968, 0.6818, 0.2362, 0.6364, 0.2362, 0.6364, 0.2099, 0.6591, 0.1968, 0.5909, 0.2362, 0.6136, 0.1968, 0.6364, 0.2099, 0.6364, 0.2362, 0.4545, 0.1575, 0.4773, 0.1968, 0.4545, 0.2099, 0.4318, 0.1968, 0.5, 0.2362, 0.4545, 0.2362, 0.4545, 0.2099, 0.4773, 0.1968, 0.4091, 0.2362, 0.4318, 0.1968, 0.4545, 0.2099, 0.4545, 0.2362, 0.1818, 0.3149, 0.2273, 0.3149, 0.2273, 0.3412, 0.2045, 0.3543, 0.2727, 0.3149, 0.25, 0.3543, 0.2273, 0.3412, 0.2273, 0.3149, 0.2273, 0.3937, 0.2045, 0.3543, 0.2273, 0.3412, 0.25, 0.3543, 0.0, 0.3149, 0.04545, 0.3149, 0.04545, 0.3412, 0.02273, 0.3543, 0.09091, 0.3149, 0.06818, 0.3543, 0.04545, 0.3412, 0.04545, 0.3149, 0.04546, 0.3937, 0.02273, 0.3543, 0.04545, 0.3412, 0.06818, 0.3543, 0.7273, 0.3149, 0.7727, 0.3149, 0.7727, 0.3412, 0.75, 0.3543, 0.8182, 0.3149, 0.7955, 0.3543, 0.7727, 0.3412, 0.7727, 0.3149, 0.7727, 0.3937, 0.75, 0.3543, 0.7727, 0.3412, 0.7955, 0.3543, 0.5455, 0.3149, 0.5909, 0.3149, 0.5909, 0.3412, 0.5682, 0.3543, 0.6364, 0.3149, 0.6136, 0.3543, 0.5909, 0.3412, 0.5909, 0.3149, 0.5909, 0.3937, 0.5682, 0.3543, 0.5909, 0.3412, 0.6136, 0.3543, 0.3636, 0.3149, 0.4091, 0.3149, 0.4091, 0.3412, 0.3864, 0.3543, 0.4545, 0.3149, 0.4318, 0.3543, 0.4091, 0.3412, 0.4091, 0.3149, 0.4091, 0.3937, 0.3864, 0.3543, 0.4091, 0.3412, 0.4318, 0.3543, 0.4091, 0.3937, 0.4545, 0.3937, 0.4545, 0.4199, 0.4318, 0.433, 0.5, 0.3937, 0.4773, 0.433, 0.4545, 0.4199, 0.4545, 0.3937, 0.4545, 0.4724, 0.4318, 0.433, 0.4545, 0.4199, 0.4773, 0.433, 0.4091, 0.3937, 0.4318, 0.3543, 0.4545, 0.3674, 0.4545, 0.3937, 0.4545, 0.3149, 0.4773, 0.3543, 0.4545, 0.3674, 0.4318, 0.3543, 0.5, 0.3937, 0.4545, 0.3937, 0.4545, 0.3674, 0.4773, 0.3543, 0.4545, 0.3149, 0.5, 0.3149, 0.5, 0.3412, 0.4773, 0.3543, 0.5455, 0.3149, 0.5227, 0.3543, 0.5, 0.3412, 0.5, 0.3149, 0.5, 0.3937, 0.4773, 0.3543, 0.5, 0.3412, 0.5227, 0.3543, 0.5909, 0.3937, 0.6364, 0.3937, 0.6364, 0.4199, 0.6136, 0.433, 0.6818, 0.3937, 0.6591, 0.433, 0.6364, 0.4199, 0.6364, 0.3937, 0.6364, 0.4724, 0.6136, 0.433, 0.6364, 0.4199, 0.6591, 0.433, 0.5909, 0.3937, 0.6136, 0.3543, 0.6364, 0.3674, 0.6364, 0.3937, 0.6364, 0.3149, 0.6591, 0.3543, 0.6364, 0.3674, 0.6136, 0.3543, 0.6818, 0.3937, 0.6364, 0.3937, 0.6364, 0.3674, 0.6591, 0.3543, 0.6364, 0.3149, 0.6818, 0.3149, 0.6818, 0.3412, 0.6591, 0.3543, 0.7273, 0.3149, 0.7045, 0.3543, 0.6818, 0.3412, 0.6818, 0.3149, 0.6818, 0.3937, 0.6591, 0.3543, 0.6818, 0.3412, 0.7045, 0.3543, 0.7727, 0.3937, 0.8182, 0.3937, 0.8182, 0.4199, 0.7955, 0.433, 0.8636, 0.3937, 0.8409, 0.433, 0.8182, 0.4199, 0.8182, 0.3937, 0.8182, 0.4724, 0.7955, 0.433, 0.8182, 0.4199, 0.8409, 0.433, 0.7727, 0.3937, 0.7955, 0.3543, 0.8182, 0.3674, 0.8182, 0.3937, 0.8182, 0.3149, 0.8409, 0.3543, 0.8182, 0.3674, 0.7955, 0.3543, 0.8636, 0.3937, 0.8182, 0.3937, 0.8182, 0.3674, 0.8409, 0.3543, 0.8182, 0.3149, 0.8636, 0.3149, 0.8636, 0.3412, 0.8409, 0.3543, 0.9091, 0.3149, 0.8864, 0.3543, 0.8636, 0.3412, 0.8636, 0.3149, 0.8636, 0.3937, 0.8409, 0.3543, 0.8636, 0.3412, 0.8864, 0.3543, 0.04546, 0.3937, 0.09091, 0.3937, 0.09091, 0.4199, 0.06818, 0.433, 0.1364, 0.3937, 0.1136, 0.433, 0.09091, 0.4199, 0.09091, 0.3937, 0.09091, 0.4724, 0.06818, 0.433, 0.09091, 0.4199, 0.1136, 0.433, 0.04546, 0.3937, 0.06818, 0.3543, 0.09091, 0.3674, 0.09091, 0.3937, 0.09091, 0.3149, 0.1136, 0.3543, 0.09091, 0.3674, 0.06818, 0.3543, 0.1364, 0.3937, 0.09091, 0.3937, 0.09091, 0.3674, 0.1136, 0.3543, 0.09091, 0.3149, 0.1364, 0.3149, 0.1364, 0.3412, 0.1136, 0.3543, 0.1818, 0.3149, 0.1591, 0.3543, 0.1364, 0.3412, 0.1364, 0.3149, 0.1364, 0.3937, 0.1136, 0.3543, 0.1364, 0.3412, 0.1591, 0.3543, 0.2273, 0.3937, 0.2727, 0.3937, 0.2727, 0.4199, 0.25, 0.433, 0.3182, 0.3937, 0.2955, 0.433, 0.2727, 0.4199, 0.2727, 0.3937, 0.2727, 0.4724, 0.25, 0.433, 0.2727, 0.4199, 0.2955, 0.433, 0.2273, 0.3937, 0.25, 0.3543, 0.2727, 0.3674, 0.2727, 0.3937, 0.2727, 0.3149, 0.2955, 0.3543, 0.2727, 0.3674, 0.25, 0.3543, 0.3182, 0.3937, 0.2727, 0.3937, 0.2727, 0.3674, 0.2955, 0.3543, 0.2727, 0.3149, 0.3182, 0.3149, 0.3182, 0.3412, 0.2955, 0.3543, 0.3636, 0.3149, 0.3409, 0.3543, 0.3182, 0.3412, 0.3182, 0.3149, 0.3182, 0.3937, 0.2955, 0.3543, 0.3182, 0.3412, 0.3409, 0.3543, 0.4091, 0.2362, 0.4318, 0.2756, 0.4091, 0.2887, 0.3864, 0.2756, 0.4545, 0.3149, 0.4091, 0.3149, 0.4091, 0.2887, 0.4318, 0.2756, 0.3636, 0.3149, 0.3864, 0.2756, 0.4091, 0.2887, 0.4091, 0.3149, 0.4091, 0.2362, 0.4545, 0.2362, 0.4545, 0.2624, 0.4318, 0.2756, 0.5, 0.2362, 0.4773, 0.2756, 0.4545, 0.2624, 0.4545, 0.2362, 0.4545, 0.3149, 0.4318, 0.2756, 0.4545, 0.2624, 0.4773, 0.2756, 0.5, 0.2362, 0.5227, 0.2756, 0.5, 0.2887, 0.4773, 0.2756, 0.5455, 0.3149, 0.5, 0.3149, 0.5, 0.2887, 0.5227, 0.2756, 0.4545, 0.3149, 0.4773, 0.2756, 0.5, 0.2887, 0.5, 0.3149, 0.5909, 0.2362, 0.6136, 0.2756, 0.5909, 0.2887, 0.5682, 0.2756, 0.6364, 0.3149, 0.5909, 0.3149, 0.5909, 0.2887, 0.6136, 0.2756, 0.5455, 0.3149, 0.5682, 0.2756, 0.5909, 0.2887, 0.5909, 0.3149, 0.5909, 0.2362, 0.6364, 0.2362, 0.6364, 0.2624, 0.6136, 0.2756, 0.6818, 0.2362, 0.6591, 0.2756, 0.6364, 0.2624, 0.6364, 0.2362, 0.6364, 0.3149, 0.6136, 0.2756, 0.6364, 0.2624, 0.6591, 0.2756, 0.6818, 0.2362, 0.7045, 0.2756, 0.6818, 0.2887, 0.6591, 0.2756, 0.7273, 0.3149, 0.6818, 0.3149, 0.6818, 0.2887, 0.7045, 0.2756, 0.6364, 0.3149, 0.6591, 0.2756, 0.6818, 0.2887, 0.6818, 0.3149, 0.7727, 0.2362, 0.7955, 0.2756, 0.7727, 0.2887, 0.75, 0.2756, 0.8182, 0.3149, 0.7727, 0.3149, 0.7727, 0.2887, 0.7955, 0.2756, 0.7273, 0.3149, 0.75, 0.2756, 0.7727, 0.2887, 0.7727, 0.3149, 0.7727, 0.2362, 0.8182, 0.2362, 0.8182, 0.2624, 0.7955, 0.2756, 0.8636, 0.2362, 0.8409, 0.2756, 0.8182, 0.2624, 0.8182, 0.2362, 0.8182, 0.3149, 0.7955, 0.2756, 0.8182, 0.2624, 0.8409, 0.2756, 0.8636, 0.2362, 0.8864, 0.2756, 0.8636, 0.2887, 0.8409, 0.2756, 0.9091, 0.3149, 0.8636, 0.3149, 0.8636, 0.2887, 0.8864, 0.2756, 0.8182, 0.3149, 0.8409, 0.2756, 0.8636, 0.2887, 0.8636, 0.3149, 0.04546, 0.2362, 0.06818, 0.2756, 0.04545, 0.2887, 0.02273, 0.2756, 0.09091, 0.3149, 0.04545, 0.3149, 0.04545, 0.2887, 0.06818, 0.2756, 0.0, 0.3149, 0.02273, 0.2756, 0.04545, 0.2887, 0.04545, 0.3149, 0.04546, 0.2362, 0.09091, 0.2362, 0.09091, 0.2624, 0.06818, 0.2756, 0.1364, 0.2362, 0.1136, 0.2756, 0.09091, 0.2624, 0.09091, 0.2362, 0.09091, 0.3149, 0.06818, 0.2756, 0.09091, 0.2624, 0.1136, 0.2756, 0.1364, 0.2362, 0.1591, 0.2756, 0.1364, 0.2887, 0.1136, 0.2756, 0.1818, 0.3149, 0.1364, 0.3149, 0.1364, 0.2887, 0.1591, 0.2756, 0.09091, 0.3149, 0.1136, 0.2756, 0.1364, 0.2887, 0.1364, 0.3149, 0.2273, 0.2362, 0.25, 0.2756, 0.2273, 0.2887, 0.2045, 0.2756, 0.2727, 0.3149, 0.2273, 0.3149, 0.2273, 0.2887, 0.25, 0.2756, 0.1818, 0.3149, 0.2045, 0.2756, 0.2273, 0.2887, 0.2273, 0.3149, 0.2273, 0.2362, 0.2727, 0.2362, 0.2727, 0.2624, 0.25, 0.2756, 0.3182, 0.2362, 0.2955, 0.2756, 0.2727, 0.2624, 0.2727, 0.2362, 0.2727, 0.3149, 0.25, 0.2756, 0.2727, 0.2624, 0.2955, 0.2756, 0.3182, 0.2362, 0.3409, 0.2756, 0.3182, 0.2887, 0.2955, 0.2756, 0.3636, 0.3149, 0.3182, 0.3149, 0.3182, 0.2887, 0.3409, 0.2756, 0.2727, 0.3149, 0.2955, 0.2756, 0.3182, 0.2887, 0.3182, 0.3149, 0.5, 0.2362, 0.5455, 0.2362, 0.5455, 0.2624, 0.5227, 0.2756, 0.5909, 0.2362, 0.5682, 0.2756, 0.5455, 0.2624, 0.5455, 0.2362, 0.5455, 0.3149, 0.5227, 0.2756, 0.5455, 0.2624, 0.5682, 0.2756, 0.5, 0.2362, 0.5227, 0.1968, 0.5455, 0.2099, 0.5455, 0.2362, 0.5455, 0.1575, 0.5682, 0.1968, 0.5455, 0.2099, 0.5227, 0.1968, 0.5909, 0.2362, 0.5455, 0.2362, 0.5455, 0.2099, 0.5682, 0.1968, 0.5455, 0.1575, 0.5909, 0.1575, 0.5909, 0.1837, 0.5682, 0.1968, 0.6364, 0.1575, 0.6136, 0.1968, 0.5909, 0.1837, 0.5909, 0.1575, 0.5909, 0.2362, 0.5682, 0.1968, 0.5909, 0.1837, 0.6136, 0.1968, 0.6818, 0.2362, 0.7273, 0.2362, 0.7273, 0.2624, 0.7045, 0.2756, 0.7727, 0.2362, 0.75, 0.2756, 0.7273, 0.2624, 0.7273, 0.2362, 0.7273, 0.3149, 0.7045, 0.2756, 0.7273, 0.2624, 0.75, 0.2756, 0.6818, 0.2362, 0.7045, 0.1968, 0.7273, 0.2099, 0.7273, 0.2362, 0.7273, 0.1575, 0.75, 0.1968, 0.7273, 0.2099, 0.7045, 0.1968, 0.7727, 0.2362, 0.7273, 0.2362, 0.7273, 0.2099, 0.75, 0.1968, 0.7273, 0.1575, 0.7727, 0.1575, 0.7727, 0.1837, 0.75, 0.1968, 0.8182, 0.1575, 0.7955, 0.1968, 0.7727, 0.1837, 0.7727, 0.1575, 0.7727, 0.2362, 0.75, 0.1968, 0.7727, 0.1837, 0.7955, 0.1968, 0.8636, 0.2362, 0.9091, 0.2362, 0.9091, 0.2624, 0.8864, 0.2756, 0.9545, 0.2362, 0.9318, 0.2756, 0.9091, 0.2624, 0.9091, 0.2362, 0.9091, 0.3149, 0.8864, 0.2756, 0.9091, 0.2624, 0.9318, 0.2756, 0.8636, 0.2362, 0.8864, 0.1968, 0.9091, 0.2099, 0.9091, 0.2362, 0.9091, 0.1575, 0.9318, 0.1968, 0.9091, 0.2099, 0.8864, 0.1968, 0.9545, 0.2362, 0.9091, 0.2362, 0.9091, 0.2099, 0.9318, 0.1968, 0.9091, 0.1575, 0.9545, 0.1575, 0.9545, 0.1837, 0.9318, 0.1968, 1.0, 0.1575, 0.9773, 0.1968, 0.9545, 0.1837, 0.9545, 0.1575, 0.9545, 0.2362, 0.9318, 0.1968, 0.9545, 0.1837, 0.9773, 0.1968, 0.1364, 0.2362, 0.1818, 0.2362, 0.1818, 0.2624, 0.1591, 0.2756, 0.2273, 0.2362, 0.2045, 0.2756, 0.1818, 0.2624, 0.1818, 0.2362, 0.1818, 0.3149, 0.1591, 0.2756, 0.1818, 0.2624, 0.2045, 0.2756, 0.1364, 0.2362, 0.1591, 0.1968, 0.1818, 0.2099, 0.1818, 0.2362, 0.1818, 0.1575, 0.2045, 0.1968, 0.1818, 0.2099, 0.1591, 0.1968, 0.2273, 0.2362, 0.1818, 0.2362, 0.1818, 0.2099, 0.2045, 0.1968, 0.1818, 0.1575, 0.2273, 0.1575, 0.2273, 0.1837, 0.2045, 0.1968, 0.2727, 0.1575, 0.25, 0.1968, 0.2273, 0.1837, 0.2273, 0.1575, 0.2273, 0.2362, 0.2045, 0.1968, 0.2273, 0.1837, 0.25, 0.1968, 0.3182, 0.2362, 0.3636, 0.2362, 0.3636, 0.2624, 0.3409, 0.2756, 0.4091, 0.2362, 0.3864, 0.2756, 0.3636, 0.2624, 0.3636, 0.2362, 0.3636, 0.3149, 0.3409, 0.2756, 0.3636, 0.2624, 0.3864, 0.2756, 0.3182, 0.2362, 0.3409, 0.1968, 0.3636, 0.2099, 0.3636, 0.2362, 0.3636, 0.1575, 0.3864, 0.1968, 0.3636, 0.2099, 0.3409, 0.1968, 0.4091, 0.2362, 0.3636, 0.2362, 0.3636, 0.2099, 0.3864, 0.1968, 0.3636, 0.1575, 0.4091, 0.1575, 0.4091, 0.1837, 0.3864, 0.1968, 0.4545, 0.1575, 0.4318, 0.1968, 0.4091, 0.1837, 0.4091, 0.1575, 0.4091, 0.2362, 0.3864, 0.1968, 0.4091, 0.1837, 0.4318, 0.1968, 0.5, 0.07873, 0.5227, 0.1181, 0.5, 0.1312, 0.4773, 0.1181, 0.5455, 0.1575, 0.5, 0.1575, 0.5, 0.1312, 0.5227, 0.1181, 0.4545, 0.1575, 0.4773, 0.1181, 0.5, 0.1312, 0.5, 0.1575, 0.5, 0.07873, 0.5455, 0.07873, 0.5455, 0.105, 0.5227, 0.1181, 0.5909, 0.07873, 0.5682, 0.1181, 0.5455, 0.105, 0.5455, 0.07873, 0.5455, 0.1575, 0.5227, 0.1181, 0.5455, 0.105, 0.5682, 0.1181, 0.5909, 0.07873, 0.6136, 0.1181, 0.5909, 0.1312, 0.5682, 0.1181, 0.6364, 0.1575, 0.5909, 0.1575, 0.5909, 0.1312, 0.6136, 0.1181, 0.5455, 0.1575, 0.5682, 0.1181, 0.5909, 0.1312, 0.5909, 0.1575, 0.6818, 0.07873, 0.7045, 0.1181, 0.6818, 0.1312, 0.6591, 0.1181, 0.7273, 0.1575, 0.6818, 0.1575, 0.6818, 0.1312, 0.7045, 0.1181, 0.6364, 0.1575, 0.6591, 0.1181, 0.6818, 0.1312, 0.6818, 0.1575, 0.6818, 0.07873, 0.7273, 0.07873, 0.7273, 0.105, 0.7045, 0.1181, 0.7727, 0.07873, 0.75, 0.1181, 0.7273, 0.105, 0.7273, 0.07873, 0.7273, 0.1575, 0.7045, 0.1181, 0.7273, 0.105, 0.75, 0.1181, 0.7727, 0.07873, 0.7955, 0.1181, 0.7727, 0.1312, 0.75, 0.1181, 0.8182, 0.1575, 0.7727, 0.1575, 0.7727, 0.1312, 0.7955, 0.1181, 0.7273, 0.1575, 0.75, 0.1181, 0.7727, 0.1312, 0.7727, 0.1575, 0.8636, 0.07873, 0.8864, 0.1181, 0.8636, 0.1312, 0.8409, 0.1181, 0.9091, 0.1575, 0.8636, 0.1575, 0.8636, 0.1312, 0.8864, 0.1181, 0.8182, 0.1575, 0.8409, 0.1181, 0.8636, 0.1312, 0.8636, 0.1575, 0.8636, 0.07873, 0.9091, 0.07873, 0.9091, 0.105, 0.8864, 0.1181, 0.9545, 0.07873, 0.9318, 0.1181, 0.9091, 0.105, 0.9091, 0.07873, 0.9091, 0.1575, 0.8864, 0.1181, 0.9091, 0.105, 0.9318, 0.1181, 0.9545, 0.07873, 0.9773, 0.1181, 0.9545, 0.1312, 0.9318, 0.1181, 1.0, 0.1575, 0.9545, 0.1575, 0.9545, 0.1312, 0.9773, 0.1181, 0.9091, 0.1575, 0.9318, 0.1181, 0.9545, 0.1312, 0.9545, 0.1575, 0.3636, 0.1575, 0.3864, 0.1181, 0.4091, 0.1312, 0.4091, 0.1575, 0.4091, 0.07873, 0.4318, 0.1181, 0.4091, 0.1312, 0.3864, 0.1181, 0.4545, 0.1575, 0.4091, 0.1575, 0.4091, 0.1312, 0.4318, 0.1181, 0.3636, 0.1575, 0.3409, 0.1181, 0.3636, 0.105, 0.3864, 0.1181, 0.3182, 0.07873, 0.3636, 0.07873, 0.3636, 0.105, 0.3409, 0.1181, 0.4091, 0.07873, 0.3864, 0.1181, 0.3636, 0.105, 0.3636, 0.07873, 0.3182, 0.07873, 0.3409, 0.03937, 0.3636, 0.05249, 0.3636, 0.07873, 0.3636, 0.0, 0.3864, 0.03937, 0.3636, 0.05249, 0.3409, 0.03937, 0.4091, 0.07873, 0.3636, 0.07873, 0.3636, 0.05249, 0.3864, 0.03937, 0.1364, 0.07873, 0.1591, 0.1181, 0.1364, 0.1312, 0.1136, 0.1181, 0.1818, 0.1575, 0.1364, 0.1575, 0.1364, 0.1312, 0.1591, 0.1181, 0.09091, 0.1575, 0.1136, 0.1181, 0.1364, 0.1312, 0.1364, 0.1575, 0.1364, 0.07873, 0.1818, 0.07873, 0.1818, 0.105, 0.1591, 0.1181, 0.2273, 0.07873, 0.2045, 0.1181, 0.1818, 0.105, 0.1818, 0.07873, 0.1818, 0.1575, 0.1591, 0.1181, 0.1818, 0.105, 0.2045, 0.1181, 0.2273, 0.07873, 0.25, 0.1181, 0.2273, 0.1312, 0.2045, 0.1181, 0.2727, 0.1575, 0.2273, 0.1575, 0.2273, 0.1312, 0.25, 0.1181, 0.1818, 0.1575, 0.2045, 0.1181, 0.2273, 0.1312, 0.2273, 0.1575])
me_icosphere.materials.append(mat_cobble)
me_icosphere.update()
me_icosphere.normals_split_custom_set([tuple(v) for v in zip(*[iter([0.001119, -2.227e-05, -1.0, 0.1393, -0.06688, -0.988, 0.06412, -0.1292, -0.9895, -0.05198, -0.1091, -0.9927, 0.3203, -0.1585, -0.934, 0.1058, -0.2168, -0.9705, 0.06413, -0.1292, -0.9895, 0.1394, -0.06693, -0.988, -0.1244, -0.2656, -0.956, -0.05197, -0.1091, -0.9927, 0.06411, -0.1292, -0.9895, 0.1058, -0.2167, -0.9705, 0.7047, -0.3549, -0.6144, 0.5211, -0.2593, -0.8132, 0.5963, -0.1692, -0.7847, 0.7369, -0.182, -0.651, 0.3203, -0.1585, -0.9339, 0.5318, -0.08221, -0.8429, 0.5962, -0.1692, -0.7848, 0.5211, -0.2592, -0.8132, 0.7533, 1.08e-05, -0.6577, 0.7369, -0.182, -0.651, 0.5963, -0.1691, -0.7847, 0.5318, -0.08222, -0.8429, 0.001118, 9.22e-07, -1.0, -0.05199, -0.1091, -0.9927, -0.1629, -0.07931, -0.9835, -0.1698, 1.648e-06, -0.9855, -0.1244, -0.2656, -0.956, -0.2665, -0.1301, -0.955, -0.1629, -0.07931, -0.9835, -0.052, -0.1091, -0.9927, -0.3897, -2.178e-05, -0.9209, -0.1697, 1.532e-05, -0.9855, -0.1629, -0.07929, -0.9835, -0.2665, -0.1301, -0.955, 0.001118, -1.833e-06, -1.0, -0.1698, 2.223e-06, -0.9855, -0.1629, 0.0793, -0.9835, -0.05199, 0.1091, -0.9927, -0.3897, 1.642e-05, -0.9209, -0.2665, 0.1301, -0.955, -0.1629, 0.07929, -0.9834, -0.1697, -1.18e-05, -0.9855, -0.1244, 0.2656, -0.956, -0.052, 0.1091, -0.9927, -0.1629, 0.07931, -0.9835, -0.2665, 0.1301, -0.955, 0.001117, 2.342e-05, -1.0, -0.05198, 0.1091, -0.9927, 0.0641, 0.1292, -0.9895, 0.1393, 0.06688, -0.988, -0.1244, 0.2656, -0.956, 0.1057, 0.2168, -0.9705, 0.06411, 0.1292, -0.9895, -0.05199, 0.1091, -0.9927, 0.3203, 0.1585, -0.934, 0.1394, 0.06693, -0.988, 0.06413, 0.1292, -0.9895, 0.1058, 0.2167, -0.9705, 0.7047, -0.3549, -0.6144, 0.7369, -0.1821, -0.651, 0.8585, -0.1977, -0.4731, 0.8786, -0.314, -0.3598, 0.7533, -8.165e-06, -0.6576, 0.923, -0.1038, -0.3705, 0.8585, -0.1977, -0.4731, 0.7369, -0.182, -0.651, 0.9751, -0.2219, 0.0001744, 0.8786, -0.314, -0.3598, 0.8586, -0.1977, -0.4731, 0.923, -0.1038, -0.3704, -0.3071, -0.6651, -0.6807, -0.02989, -0.6591, -0.7515, -0.01223, -0.8169, -0.5766, -0.2011, -0.8769, -0.4366, 0.2774, -0.6003, -0.7501, 0.1864, -0.866, -0.464, -0.01221, -0.8169, -0.5766, -0.02989, -0.6591, -0.7515, -1.42e-05, -1.0, -9.57e-05, -0.2011, -0.8769, -0.4366, -0.01221, -0.817, -0.5766, 0.1864, -0.866, -0.4639, -0.8139, -2.374e-05, -0.581, -0.7491, -0.1473, -0.6459, -0.8623, -0.1845, -0.4716, -0.9327, -0.09851, -0.3469, -0.6496, -0.3276, -0.6861, -0.8725, -0.3046, -0.382, -0.8623, -0.1845, -0.4716, -0.7491, -0.1473, -0.6459, -0.9751, -0.2219, -0.0002126, -0.9327, -0.09851, -0.3469, -0.8623, -0.1845, -0.4716, -0.8725, -0.3046, -0.382, -0.3071, 0.6651, -0.6807, -0.4927, 0.5062, -0.7078, -0.6066, 0.5964, -0.5257, -0.529, 0.7421, -0.4117, -0.6495, 0.3276, -0.6861, -0.7457, 0.5294, -0.4045, -0.6066, 0.5963, -0.5257, -0.4927, 0.5062, -0.7078, -0.712, 0.7021, 0.003266, -0.529, 0.7421, -0.4116, -0.6066, 0.5964, -0.5257, -0.7457, 0.5294, -0.4044, 0.7047, 0.3549, -0.6144, 0.5303, 0.4743, -0.7027, 0.6185, 0.5817, -0.5283, 0.7578, 0.5276, -0.3839, 0.2774, 0.6003, -0.7501, 0.5287, 0.7253, -0.441, 0.6185, 0.5817, -0.5283, 0.5303, 0.4743, -0.7027, 0.712, 0.7022, -0.003396, 0.7578, 0.5276, -0.3838, 0.6186, 0.5817, -0.5282, 0.5287, 0.7253, -0.4409, 0.7047, -0.3549, -0.6144, 0.8786, -0.3141, -0.3598, 0.8639, -0.4402, -0.2449, 0.7578, -0.5276, -0.3838, 0.9751, -0.2219, 0.0001792, 0.8898, -0.4562, 0.01019, 0.8639, -0.4402, -0.2448, 0.8786, -0.314, -0.3598, 0.712, -0.7021, -0.003334, 0.7578, -0.5276, -0.3838, 0.8639, -0.4402, -0.2448, 0.8898, -0.4562, 0.01021, -0.3071, -0.6651, -0.6807, -0.2012, -0.8769, -0.4366, -0.398, -0.8717, -0.2858, -0.5289, -0.7421, -0.4116, -2.215e-05, -1.0, 1.575e-05, -0.4128, -0.9107, 0.0159, -0.398, -0.8717, -0.2858, -0.2012, -0.8769, -0.4365, -0.712, -0.7021, 0.003318, -0.529, -0.7421, -0.4116, -0.3981, -0.8717, -0.2857, -0.4128, -0.9107, 0.0159, -0.8139, -5.696e-06, -0.581, -0.9327, -0.09851, -0.3469, -0.9738, -1.144e-05, -0.2274, -0.9327, 0.09849, -0.3469, -0.9751, -0.2219, -0.0001969, -0.9999, -2.998e-05, 0.01035, -0.9738, -4.353e-05, -0.2273, -0.9327, -0.09851, -0.3468, -0.9751, 0.2219, -0.0001731, -0.9327, 0.09852, -0.3468, -0.9738, 2.345e-05, -0.2273, -0.9999, 3.139e-05, 0.01035, -0.3071, 0.6651, -0.6806, -0.529, 0.7421, -0.4117, -0.398, 0.8717, -0.2858, -0.2012, 0.8769, -0.4366, -0.712, 0.7021, 0.003322, -0.4128, 0.9107, 0.01589, -0.3981, 0.8717, -0.2858, -0.529, 0.7421, -0.4116, -1.749e-05, 1.0, 2.466e-06, -0.2012, 0.8769, -0.4365, -0.398, 0.8717, -0.2858, -0.4128, 0.9107, 0.0159, 0.7047, 0.3549, -0.6144, 0.7578, 0.5276, -0.3838, 0.8639, 0.4402, -0.2449, 0.8786, 0.3141, -0.3598, 0.712, 0.7021, -0.00333, 0.8898, 0.4562, 0.01021, 0.8639, 0.4402, -0.2448, 0.7579, 0.5276, -0.3838, 0.9751, 0.2219, 0.0001783, 0.8786, 0.314, -0.3598, 0.8639, 0.4402, -0.2448, 0.8898, 0.4562, 0.01019, 0.3071, -0.6651, 0.6807, 0.4927, -0.5062, 0.7078, 0.3645, -0.4135, 0.8343, 0.214, -0.4585, 0.8625, 0.6495, -0.3276, 0.6862, 0.3795, -0.2968, 0.8763, 0.3645, -0.4135, 0.8343, 0.4927, -0.5062, 0.7078, 0.1244, -0.2656, 0.956, 0.214, -0.4585, 0.8626, 0.3645, -0.4135, 0.8344, 0.3795, -0.2968, 0.8763, -0.7047, -0.3549, 0.6144, -0.5303, -0.4743, 0.7027, -0.4458, -0.358, 0.8204, -0.5211, -0.2592, 0.8132, -0.2774, -0.6003, 0.7501, -0.3015, -0.3473, 0.888, -0.4458, -0.358, 0.8204, -0.5303, -0.4743, 0.7027, -0.3203, -0.1586, 0.934, -0.5211, -0.2593, 0.8132, -0.4458, -0.358, 0.8204, -0.3015, -0.3473, 0.888, -0.7047, 0.3549, 0.6144, -0.7369, 0.182, 0.651, -0.5963, 0.1692, 0.7848, -0.5211, 0.2593, 0.8132, -0.7533, 1.96e-05, 0.6577, -0.5318, 0.08222, 0.8429, -0.5963, 0.1691, 0.7848, -0.7369, 0.182, 0.651, -0.3203, 0.1585, 0.934, -0.5211, 0.2592, 0.8132, -0.5962, 0.1692, 0.7848, -0.5318, 0.08221, 0.8429, 0.307, 0.6651, 0.6807, 0.02992, 0.6591, 0.7515, 0.05714, 0.5036, 0.862, 0.214, 0.4585, 0.8625, -0.2774, 0.6003, 0.7501, -0.05747, 0.415, 0.908, 0.0571, 0.5036, 0.8621, 0.02992, 0.6591, 0.7515, 0.1244, 0.2656, 0.956, 0.214, 0.4585, 0.8626, 0.05713, 0.5036, 0.8621, -0.05748, 0.415, 0.908, 0.8139, 2.695e-05, 0.581, 0.7491, 0.1473, 0.6459, 0.6236, 0.09985, 0.7753, 0.6195, 2.731e-06, 0.785, 0.6495, 0.3275, 0.6862, 0.5097, 0.1472, 0.8477, 0.6237, 0.09985, 0.7753, 0.7491, 0.1473, 0.6459, 0.3898, 2.848e-05, 0.9209, 0.6195, 5.414e-06, 0.785, 0.6236, 0.09982, 0.7753, 0.5097, 0.1472, 0.8477, 0.3897, 1.635e-05, 0.9209, 0.2665, 0.1301, 0.955, 0.1629, 0.07929, 0.9834, 0.1697, -1.189e-05, 0.9855, 0.1244, 0.2656, 0.956, 0.05201, 0.1091, 0.9927, 0.1629, 0.07931, 0.9835, 0.2665, 0.1301, 0.955, -0.001118, -1.986e-06, 1.0, 0.1698, 2.091e-06, 0.9855, 0.1629, 0.0793, 0.9835, 0.05199, 0.1091, 0.9927, 0.3897, 1.723e-05, 0.9209, 0.5097, 0.1472, 0.8477, 0.3841, 0.1877, 0.904, 0.2665, 0.1301, 0.955, 0.6495, 0.3275, 0.6862, 0.3795, 0.2968, 0.8763, 0.3841, 0.1878, 0.904, 0.5097, 0.1472, 0.8477, 0.1244, 0.2656, 0.956, 0.2665, 0.1301, 0.955, 0.3841, 0.1878, 0.904, 0.3795, 0.2968, 0.8763, 0.6495, 0.3276, 0.6862, 0.4927, 0.5062, 0.7078, 0.3645, 0.4135, 0.8343, 0.3795, 0.2968, 0.8763, 0.307, 0.6651, 0.6807, 0.214, 0.4585, 0.8626, 0.3645, 0.4135, 0.8343, 0.4927, 0.5062, 0.7078, 0.1244, 0.2656, 0.956, 0.3795, 0.2968, 0.8763, 0.3645, 0.4135, 0.8344, 0.214, 0.4585, 0.8626, 0.1244, 0.2656, 0.956, -0.1058, 0.2167, 0.9705, -0.06411, 0.1292, 0.9895, 0.05197, 0.1091, 0.9927, -0.3203, 0.1585, 0.934, -0.1394, 0.06693, 0.988, -0.06413, 0.1292, 0.9895, -0.1058, 0.2167, 0.9705, -0.001117, 2.322e-05, 1.0, 0.05198, 0.1091, 0.9927, -0.06411, 0.1292, 0.9895, -0.1393, 0.06688, 0.988, 0.1244, 0.2656, 0.956, -0.05746, 0.415, 0.908, -0.1557, 0.3224, 0.9337, -0.1058, 0.2168, 0.9705, -0.2774, 0.6003, 0.7501, -0.3015, 0.3473, 0.888, -0.1557, 0.3224, 0.9337, -0.0575, 0.415, 0.908, -0.3203, 0.1585, 0.934, -0.1058, 0.2168, 0.9705, -0.1557, 0.3224, 0.9337, -0.3015, 0.3473, 0.888, -0.2774, 0.6003, 0.7501, -0.5303, 0.4743, 0.7027, -0.4458, 0.358, 0.8204, -0.3015, 0.3473, 0.8879, -0.7047, 0.3549, 0.6144, -0.5211, 0.2592, 0.8132, -0.4458, 0.358, 0.8204, -0.5303, 0.4743, 0.7027, -0.3203, 0.1585, 0.934, -0.3015, 0.3473, 0.888, -0.4458, 0.358, 0.8204, -0.5211, 0.2592, 0.8132, -0.3203, 0.1585, 0.934, -0.3253, 5.987e-06, 0.9456, -0.2024, 4.308e-06, 0.9793, -0.1394, 0.06689, 0.988, -0.3203, -0.1585, 0.934, -0.1394, -0.06689, 0.988, -0.2024, -2.28e-06, 0.9793, -0.3253, -8.535e-06, 0.9456, -0.001107, 6.948e-06, 1.0, -0.1393, 0.06687, 0.988, -0.2024, -4.854e-06, 0.9793, -0.1393, -0.06687, 0.988, -0.3203, 0.1585, 0.934, -0.5318, 0.08223, 0.8429, -0.4604, 2.066e-05, 0.8877, -0.3253, 4.369e-06, 0.9456, -0.7533, 1.642e-05, 0.6577, -0.5318, -0.08218, 0.8429, -0.4604, 4.873e-06, 0.8877, -0.5318, 0.08218, 0.8429, -0.3203, -0.1585, 0.934, -0.3253, -5.115e-06, 0.9456, -0.4604, 1.391e-05, 0.8877, -0.5318, -0.0822, 0.8429, -0.7533, 1.093e-05, 0.6577, -0.7369, -0.182, 0.651, -0.5963, -0.1691, 0.7847, -0.5318, -0.08221, 0.8429, -0.7047, -0.3549, 0.6144, -0.5211, -0.2593, 0.8132, -0.5963, -0.1692, 0.7847, -0.7369, -0.182, 0.651, -0.3203, -0.1585, 0.934, -0.5318, -0.08221, 0.8429, -0.5962, -0.1692, 0.7848, -0.5211, -0.2592, 0.8132, -0.3203, -0.1585, 0.934, -0.1058, -0.2168, 0.9705, -0.06413, -0.1292, 0.9895, -0.1394, -0.06693, 0.988, 0.1244, -0.2656, 0.956, 0.05199, -0.1091, 0.9927, -0.06411, -0.1292, 0.9895, -0.1058, -0.2167, 0.9705, -0.00112, -2.215e-05, 1.0, -0.1393, -0.06688, 0.988, -0.06412, -0.1292, 0.9895, 0.05198, -0.1091, 0.9927, -0.3203, -0.1585, 0.934, -0.3015, -0.3473, 0.888, -0.1557, -0.3224, 0.9337, -0.1058, -0.2168, 0.9705, -0.2774, -0.6003, 0.7501, -0.0575, -0.415, 0.908, -0.1557, -0.3224, 0.9337, -0.3015, -0.3473, 0.888, 0.1244, -0.2656, 0.956, -0.1058, -0.2168, 0.9705, -0.1557, -0.3224, 0.9337, -0.05746, -0.415, 0.908, -0.2774, -0.6003, 0.7501, 0.02993, -0.6591, 0.7515, 0.0571, -0.5036, 0.8621, -0.05747, -0.415, 0.908, 0.307, -0.6651, 0.6807, 0.214, -0.4585, 0.8625, 0.05714, -0.5036, 0.862, 0.02992, -0.6591, 0.7515, 0.1244, -0.2656, 0.956, -0.05748, -0.415, 0.908, 0.05713, -0.5036, 0.8621, 0.214, -0.4585, 0.8626, 0.1244, -0.2656, 0.956, 0.2665, -0.1301, 0.955, 0.1629, -0.07931, 0.9835, 0.052, -0.1091, 0.9927, 0.3897, -2.171e-05, 0.9209, 0.1697, 1.537e-05, 0.9855, 0.1629, -0.07929, 0.9835, 0.2665, -0.1301, 0.955, -0.001118, 1.058e-06, 1.0, 0.05199, -0.1091, 0.9927, 0.1629, -0.07928, 0.9835, 0.1698, 1.829e-06, 0.9855, 0.1244, -0.2656, 0.956, 0.3795, -0.2968, 0.8763, 0.3841, -0.1878, 0.904, 0.2665, -0.1301, 0.955, 0.6495, -0.3275, 0.6862, 0.5097, -0.1472, 0.8477, 0.3841, -0.1878, 0.904, 0.3795, -0.2968, 0.8763, 0.3897, -1.649e-05, 0.9209, 0.2665, -0.1301, 0.955, 0.3841, -0.1877, 0.904, 0.5097, -0.1472, 0.8477, 0.6495, -0.3275, 0.6862, 0.7491, -0.1473, 0.6459, 0.6237, -0.09985, 0.7753, 0.5097, -0.1472, 0.8477, 0.8139, 1.163e-05, 0.581, 0.6195, 4.188e-06, 0.785, 0.6236, -0.09985, 0.7753, 0.7491, -0.1473, 0.6459, 0.3898, -2.229e-05, 0.9209, 0.5097, -0.1472, 0.8477, 0.6236, -0.09983, 0.7753, 0.6195, -7.607e-06, 0.785, 0.9751, 0.2219, 0.0002131, 0.8725, 0.3046, 0.382, 0.8623, 0.1845, 0.4716, 0.9327, 0.09851, 0.3469, 0.6496, 0.3276, 0.6861, 0.7491, 0.1473, 0.6459, 0.8623, 0.1845, 0.4716, 0.8725, 0.3046, 0.382, 0.8139, 2.423e-05, 0.581, 0.9327, 0.0985, 0.3469, 0.8623, 0.1845, 0.4716, 0.7491, 0.1473, 0.6459, 0.9751, 0.2219, 0.0002072, 0.8898, 0.4562, 0.01024, 0.8573, 0.4368, 0.2723, 0.8725, 0.3047, 0.382, 0.7121, 0.7021, -0.003295, 0.7458, 0.5294, 0.4044, 0.8573, 0.4368, 0.2723, 0.8898, 0.4562, 0.01024, 0.6496, 0.3276, 0.6861, 0.8725, 0.3047, 0.382, 0.8573, 0.4368, 0.2724, 0.7457, 0.5294, 0.4045, 0.712, 0.7021, -0.003266, 0.529, 0.7421, 0.4116, 0.6066, 0.5964, 0.5257, 0.7457, 0.5294, 0.4044, 0.3071, 0.6651, 0.6807, 0.4927, 0.5062, 0.7078, 0.6066, 0.5964, 0.5257, 0.529, 0.7421, 0.4117, 0.6495, 0.3276, 0.6861, 0.7457, 0.5294, 0.4045, 0.6066, 0.5963, 0.5257, 0.4927, 0.5062, 0.7078, 9.686e-07, 1.0, 9.58e-05, -0.1864, 0.866, 0.4639, 0.01219, 0.817, 0.5766, 0.2011, 0.8769, 0.4366, -0.2774, 0.6003, 0.7501, 0.02988, 0.6591, 0.7515, 0.01215, 0.8169, 0.5766, -0.1864, 0.866, 0.464, 0.3071, 0.6651, 0.6807, 0.2011, 0.8769, 0.4366, 0.01222, 0.8169, 0.5766, 0.02989, 0.6591, 0.7515, -2.633e-05, 1.0, 5.183e-05, -0.4127, 0.9107, 0.01597, -0.3927, 0.8609, 0.3233, -0.1864, 0.866, 0.4639, -0.712, 0.7021, 0.003361, -0.5287, 0.7253, 0.4409, -0.3928, 0.8609, 0.3233, -0.4128, 0.9107, 0.01595, -0.2774, 0.6004, 0.7501, -0.1864, 0.866, 0.464, -0.3928, 0.8609, 0.3234, -0.5287, 0.7253, 0.441, -0.712, 0.7022, 0.003395, -0.7578, 0.5276, 0.3838, -0.6186, 0.5817, 0.5282, -0.5287, 0.7253, 0.441, -0.7047, 0.3549, 0.6144, -0.5303, 0.4743, 0.7027, -0.6185, 0.5817, 0.5283, -0.7578, 0.5276, 0.3839, -0.2774, 0.6003, 0.7501, -0.5287, 0.7253, 0.441, -0.6185, 0.5817, 0.5283, -0.5303, 0.4743, 0.7027, -0.9751, 0.2219, -0.0001754, -0.923, 0.1038, 0.3704, -0.8586, 0.1977, 0.4731, -0.8786, 0.314, 0.3598, -0.7533, 8.562e-06, 0.6576, -0.7369, 0.182, 0.651, -0.8585, 0.1977, 0.4731, -0.923, 0.1038, 0.3705, -0.7047, 0.3549, 0.6144, -0.8786, 0.314, 0.3598, -0.8585, 0.1977, 0.4731, -0.7369, 0.182, 0.651, -0.9751, 0.2219, -0.0001564, -0.9999, 1.542e-05, 0.0104, -0.9668, 8.788e-06, 0.2556, -0.923, 0.1038, 0.3704, -0.9751, -0.2219, -0.0001557, -0.923, -0.1038, 0.3704, -0.9668, -1.012e-05, 0.2556, -0.9999, -1.727e-05, 0.0104, -0.7533, 1.159e-05, 0.6576, -0.923, 0.1038, 0.3705, -0.9668, 1.276e-05, 0.2556, -0.923, -0.1038, 0.3705, -0.9751, -0.2219, -0.0001748, -0.8786, -0.314, 0.3598, -0.8586, -0.1976, 0.4731, -0.923, -0.1038, 0.3704, -0.7047, -0.3549, 0.6144, -0.7369, -0.1821, 0.651, -0.8585, -0.1977, 0.4731, -0.8786, -0.314, 0.3598, -0.7533, -7.891e-06, 0.6576, -0.923, -0.1038, 0.3705, -0.8586, -0.1977, 0.4731, -0.7369, -0.182, 0.651, -0.712, -0.7021, 0.003394, -0.5287, -0.7253, 0.441, -0.6186, -0.5817, 0.5282, -0.7578, -0.5276, 0.3838, -0.2774, -0.6003, 0.7501, -0.5303, -0.4743, 0.7027, -0.6185, -0.5817, 0.5283, -0.5287, -0.7253, 0.441, -0.7047, -0.3549, 0.6144, -0.7578, -0.5276, 0.3839, -0.6185, -0.5817, 0.5283, -0.5303, -0.4743, 0.7027, -0.712, -0.7021, 0.003358, -0.4128, -0.9107, 0.01596, -0.3928, -0.8609, 0.3233, -0.5287, -0.7253, 0.4409, -1.299e-05, -1.0, 6.237e-05, -0.1864, -0.866, 0.4639, -0.3927, -0.8609, 0.3233, -0.4128, -0.9107, 0.01597, -0.2774, -0.6004, 0.7501, -0.5287, -0.7253, 0.441, -0.3928, -0.8609, 0.3234, -0.1864, -0.866, 0.464, 1.425e-05, -1.0, 9.704e-05, 0.2011, -0.8769, 0.4366, 0.01219, -0.817, 0.5766, -0.1864, -0.866, 0.4639, 0.3071, -0.6651, 0.6807, 0.02989, -0.6591, 0.7515, 0.01223, -0.8169, 0.5766, 0.2011, -0.8769, 0.4366, -0.2774, -0.6003, 0.7501, -0.1864, -0.866, 0.464, 0.01217, -0.8169, 0.5766, 0.02989, -0.6591, 0.7515, 0.712, -0.7021, -0.003264, 0.7457, -0.5294, 0.4044, 0.6066, -0.5964, 0.5257, 0.529, -0.7421, 0.4116, 0.6495, -0.3276, 0.6861, 0.4927, -0.5062, 0.7078, 0.6067, -0.5963, 0.5257, 0.7457, -0.5294, 0.4045, 0.3071, -0.6651, 0.6807, 0.529, -0.7421, 0.4117, 0.6066, -0.5964, 0.5257, 0.4927, -0.5062, 0.7078, 0.7121, -0.7021, -0.0033, 0.8898, -0.4562, 0.01023, 0.8573, -0.4368, 0.2723, 0.7458, -0.5294, 0.4044, 0.9751, -0.2219, 0.000209, 0.8725, -0.3046, 0.382, 0.8573, -0.4368, 0.2723, 0.8898, -0.4562, 0.01024, 0.6496, -0.3276, 0.6861, 0.7458, -0.5294, 0.4045, 0.8573, -0.4368, 0.2724, 0.8725, -0.3047, 0.382, 0.9751, -0.2219, 0.0002126, 0.9327, -0.09851, 0.3469, 0.8623, -0.1845, 0.4716, 0.8725, -0.3046, 0.382, 0.8139, 2.125e-05, 0.581, 0.7491, -0.1473, 0.6459, 0.8623, -0.1845, 0.4716, 0.9327, -0.09851, 0.3469, 0.6496, -0.3276, 0.6861, 0.8725, -0.3046, 0.382, 0.8623, -0.1845, 0.4716, 0.7491, -0.1473, 0.6459, 0.712, 0.7021, -0.003322, 0.4128, 0.9107, -0.01589, 0.3981, 0.8717, 0.2858, 0.529, 0.7421, 0.4116, 1.677e-05, 1.0, -3.733e-06, 0.2012, 0.8769, 0.4365, 0.398, 0.8717, 0.2858, 0.4128, 0.9107, -0.0159, 0.3071, 0.6651, 0.6807, 0.529, 0.7421, 0.4117, 0.398, 0.8717, 0.2858, 0.2012, 0.8769, 0.4366, 0.712, 0.7021, -0.003362, 0.5287, 0.7253, -0.4409, 0.3928, 0.8609, -0.3233, 0.4128, 0.9107, -0.01592, 0.2774, 0.6004, -0.7501, 0.1864, 0.866, -0.464, 0.3928, 0.8609, -0.3234, 0.5287, 0.7253, -0.441, 2.599e-05, 1.0, -5.057e-05, 0.4127, 0.9107, -0.01591, 0.3927, 0.8609, -0.3233, 0.1864, 0.866, -0.4639, 0.2774, 0.6003, -0.7501, -0.02988, 0.6591, -0.7515, -0.01215, 0.8169, -0.5766, 0.1864, 0.866, -0.464, -0.307, 0.6651, -0.6807, -0.2011, 0.8769, -0.4366, -0.01222, 0.8169, -0.5766, -0.0299, 0.6591, -0.7515, 1.788e-07, 1.0, -9.705e-05, 0.1864, 0.866, -0.4639, -0.0122, 0.817, -0.5766, -0.2011, 0.8769, -0.4366, -0.712, 0.7021, 0.00333, -0.8898, 0.4562, -0.01021, -0.8639, 0.4402, 0.2448, -0.7579, 0.5276, 0.3838, -0.9751, 0.2219, -0.0001783, -0.8786, 0.314, 0.3598, -0.8639, 0.4402, 0.2448, -0.8898, 0.4562, -0.01019, -0.7047, 0.3549, 0.6144, -0.7578, 0.5276, 0.3838, -0.8639, 0.4402, 0.2449, -0.8786, 0.3141, 0.3598, -0.7121, 0.7021, 0.003295, -0.7458, 0.5294, -0.4044, -0.8573, 0.4368, -0.2723, -0.8898, 0.4562, -0.01024, -0.6495, 0.3276, -0.6861, -0.8725, 0.3047, -0.382, -0.8573, 0.4368, -0.2724, -0.7457, 0.5294, -0.4045, -0.9751, 0.2219, -0.0002071, -0.8898, 0.4562, -0.01024, -0.8573, 0.4368, -0.2723, -0.8725, 0.3047, -0.382, -0.6496, 0.3276, -0.6861, -0.7491, 0.1473, -0.6459, -0.8623, 0.1845, -0.4716, -0.8725, 0.3046, -0.382, -0.8139, 1.958e-05, -0.581, -0.9327, 0.0985, -0.3468, -0.8623, 0.1845, -0.4716, -0.7491, 0.1473, -0.6459, -0.9751, 0.2219, -0.0002138, -0.8725, 0.3046, -0.382, -0.8623, 0.1845, -0.4716, -0.9327, 0.09851, -0.3469, -0.9751, -0.2219, -0.0001797, -0.8898, -0.4562, -0.01019, -0.8639, -0.4402, 0.2448, -0.8786, -0.314, 0.3598, -0.712, -0.7021, 0.003334, -0.7578, -0.5276, 0.3838, -0.8639, -0.4402, 0.2448, -0.8898, -0.4562, -0.01021, -0.7047, -0.3549, 0.6144, -0.8786, -0.3141, 0.3598, -0.8639, -0.4402, 0.2449, -0.7578, -0.5276, 0.3838, -0.9751, -0.2219, -0.0002084, -0.8725, -0.3047, -0.382, -0.8573, -0.4368, -0.2723, -0.8898, -0.4562, -0.01024, -0.6495, -0.3276, -0.6861, -0.7458, -0.5294, -0.4045, -0.8573, -0.4368, -0.2724, -0.8725, -0.3047, -0.382, -0.7121, -0.7021, 0.003301, -0.8898, -0.4562, -0.01023, -0.8573, -0.4368, -0.2723, -0.7458, -0.5294, -0.4044, -0.6495, -0.3276, -0.6861, -0.4927, -0.5062, -0.7078, -0.6067, -0.5963, -0.5257, -0.7457, -0.5294, -0.4045, -0.3071, -0.6651, -0.6807, -0.529, -0.7421, -0.4117, -0.6066, -0.5964, -0.5257, -0.4927, -0.5062, -0.7078, -0.712, -0.7021, 0.003266, -0.7457, -0.5294, -0.4044, -0.6066, -0.5964, -0.5257, -0.529, -0.7421, -0.4116, 2.261e-05, -1.0, -1.392e-05, 0.4128, -0.9107, -0.0159, 0.398, -0.8717, 0.2858, 0.2012, -0.8769, 0.4365, 0.712, -0.7021, -0.003319, 0.529, -0.7421, 0.4116, 0.3981, -0.8717, 0.2857, 0.4128, -0.9107, -0.0159, 0.3071, -0.6651, 0.6807, 0.2012, -0.8769, 0.4366, 0.398, -0.8717, 0.2858, 0.5289, -0.7421, 0.4116, 1.311e-05, -1.0, -6.451e-05, 0.1864, -0.866, -0.4639, 0.3927, -0.8609, -0.3233, 0.4128, -0.9107, -0.01598, 0.2774, -0.6004, -0.7501, 0.5287, -0.7253, -0.441, 0.3928, -0.8609, -0.3234, 0.1864, -0.866, -0.464, 0.712, -0.7021, -0.003358, 0.4128, -0.9107, -0.01596, 0.3928, -0.8609, -0.3233, 0.5287, -0.7253, -0.4409, 0.2774, -0.6003, -0.7501, 0.5303, -0.4743, -0.7027, 0.6185, -0.5817, -0.5283, 0.5287, -0.7253, -0.441, 0.7047, -0.3549, -0.6144, 0.7578, -0.5276, -0.3839, 0.6185, -0.5817, -0.5283, 0.5303, -0.4743, -0.7027, 0.712, -0.7021, -0.003394, 0.5287, -0.7253, -0.441, 0.6186, -0.5817, -0.5282, 0.7578, -0.5276, -0.3838, 0.9751, -0.2219, 0.0001974, 0.9999, -3.041e-05, -0.01035, 0.9738, -2.186e-05, 0.2273, 0.9327, -0.09851, 0.3468, 0.9751, 0.2219, 0.0001727, 0.9327, 0.09852, 0.3468, 0.9738, 2.331e-05, 0.2273, 0.9999, 3.118e-05, -0.01035, 0.8139, 8.341e-06, 0.581, 0.9327, -0.09848, 0.3469, 0.9738, 1.811e-05, 0.2274, 0.9327, 0.09851, 0.3469, 0.9751, -0.2219, 0.0001559, 0.923, -0.1038, -0.3704, 0.9668, -9.544e-06, -0.2556, 0.9999, -1.663e-05, -0.0104, 0.7533, 1.171e-05, -0.6576, 0.923, 0.1038, -0.3705, 0.9668, 1.29e-05, -0.2556, 0.923, -0.1038, -0.3705, 0.9751, 0.2219, 0.0001563, 0.9999, 1.576e-05, -0.0104, 0.9668, 9.205e-06, -0.2556, 0.923, 0.1038, -0.3704, 0.7533, 8.635e-06, -0.6576, 0.7369, 0.182, -0.651, 0.8585, 0.1977, -0.4731, 0.923, 0.1038, -0.3705, 0.7047, 0.3549, -0.6144, 0.8786, 0.314, -0.3598, 0.8585, 0.1977, -0.4731, 0.7369, 0.1821, -0.651, 0.9751, 0.2219, 0.0001761, 0.923, 0.1038, -0.3704, 0.8586, 0.1977, -0.4731, 0.8786, 0.314, -0.3598, 0.3203, 0.1586, -0.934, 0.3015, 0.3473, -0.888, 0.4458, 0.358, -0.8204, 0.5211, 0.2592, -0.8132, 0.2774, 0.6003, -0.7501, 0.5303, 0.4743, -0.7027, 0.4458, 0.358, -0.8204, 0.3015, 0.3473, -0.8879, 0.7047, 0.3549, -0.6144, 0.5211, 0.2592, -0.8132, 0.4458, 0.358, -0.8204, 0.5303, 0.4743, -0.7027, 0.3203, 0.1585, -0.934, 0.1058, 0.2168, -0.9705, 0.1557, 0.3224, -0.9337, 0.3015, 0.3473, -0.888, -0.1244, 0.2656, -0.956, 0.05746, 0.415, -0.908, 0.1557, 0.3224, -0.9337, 0.1058, 0.2168, -0.9705, 0.2774, 0.6003, -0.7501, 0.3015, 0.3473, -0.888, 0.1557, 0.3224, -0.9337, 0.0575, 0.415, -0.908, -0.1244, 0.2656, -0.956, -0.214, 0.4585, -0.8625, -0.05713, 0.5036, -0.8621, 0.05748, 0.415, -0.908, -0.307, 0.6651, -0.6807, -0.02992, 0.6591, -0.7515, -0.05714, 0.5036, -0.862, -0.214, 0.4585, -0.8625, 0.2774, 0.6003, -0.7501, 0.05747, 0.415, -0.908, -0.0571, 0.5036, -0.8621, -0.02992, 0.6591, -0.7515, -0.1244, 0.2656, -0.956, -0.3795, 0.2968, -0.8763, -0.3645, 0.4135, -0.8344, -0.214, 0.4585, -0.8626, -0.6495, 0.3276, -0.6862, -0.4927, 0.5062, -0.7078, -0.3645, 0.4135, -0.8343, -0.3795, 0.2968, -0.8763, -0.307, 0.6651, -0.6807, -0.214, 0.4585, -0.8625, -0.3645, 0.4135, -0.8343, -0.4927, 0.5062, -0.7078, -0.1244, 0.2656, -0.956, -0.2665, 0.1301, -0.955, -0.3841, 0.1878, -0.904, -0.3795, 0.2968, -0.8763, -0.3897, 1.719e-05, -0.9209, -0.5097, 0.1472, -0.8477, -0.3841, 0.1877, -0.904, -0.2665, 0.1301, -0.955, -0.6495, 0.3275, -0.6862, -0.3795, 0.2968, -0.8763, -0.3841, 0.1878, -0.904, -0.5097, 0.1472, -0.8477, -0.3898, 2.846e-05, -0.9209, -0.6194, 1.394e-05, -0.7851, -0.6236, 0.09982, -0.7753, -0.5097, 0.1472, -0.8477, -0.8139, -6.609e-06, -0.581, -0.7491, 0.1473, -0.6459, -0.6236, 0.09985, -0.7753, -0.6195, 2.734e-06, -0.785, -0.6495, 0.3275, -0.6862, -0.5097, 0.1472, -0.8477, -0.6237, 0.09985, -0.7753, -0.7491, 0.1473, -0.6459, -0.3898, -2.772e-05, -0.9209, -0.5097, -0.1472, -0.8477, -0.6236, -0.09983, -0.7753, -0.6195, -7.57e-06, -0.785, -0.6495, -0.3275, -0.6862, -0.7491, -0.1473, -0.6459, -0.6237, -0.09985, -0.7753, -0.5097, -0.1472, -0.8477, -0.8139, -2.195e-05, -0.581, -0.6195, -3.75e-06, -0.785, -0.6236, -0.09985, -0.7753, -0.7491, -0.1473, -0.6459, -0.3897, -1.658e-05, -0.9209, -0.2665, -0.1301, -0.955, -0.3841, -0.1877, -0.904, -0.5097, -0.1472, -0.8477, -0.1244, -0.2656, -0.956, -0.3795, -0.2968, -0.8763, -0.3841, -0.1878, -0.904, -0.2665, -0.1301, -0.955, -0.6495, -0.3275, -0.6862, -0.5097, -0.1472, -0.8477, -0.3841, -0.1878, -0.904, -0.3795, -0.2968, -0.8763, -0.1244, -0.2656, -0.956, -0.214, -0.4585, -0.8626, -0.3645, -0.4135, -0.8344, -0.3795, -0.2968, -0.8763, -0.3071, -0.6651, -0.6807, -0.4927, -0.5062, -0.7078, -0.3645, -0.4135, -0.8343, -0.214, -0.4585, -0.8625, -0.6495, -0.3276, -0.6862, -0.3795, -0.2968, -0.8763, -0.3645, -0.4135, -0.8343, -0.4927, -0.5062, -0.7078, 0.7533, 1.962e-05, -0.6577, 0.5318, 0.08222, -0.8429, 0.5963, 0.1691, -0.7847, 0.7369, 0.182, -0.651, 0.3203, 0.1585, -0.9339, 0.5211, 0.2593, -0.8132, 0.5963, 0.1692, -0.7848, 0.5318, 0.0822, -0.8429, 0.7047, 0.3549, -0.6144, 0.7369, 0.182, -0.651, 0.5963, 0.1692, -0.7847, 0.5211, 0.2593, -0.8131, 0.7533, -2.195e-05, -0.6577, 0.5318, -0.08218, -0.8429, 0.4604, 4.936e-06, -0.8877, 0.5318, 0.08218, -0.8429, 0.3203, -0.1585, -0.934, 0.3253, -5.003e-06, -0.9456, 0.4604, -3.215e-06, -0.8877, 0.5318, -0.0822, -0.8429, 0.3203, 0.1585, -0.934, 0.5318, 0.0822, -0.8429, 0.4604, 9.723e-07, -0.8877, 0.3253, 4.36e-06, -0.9456, 0.3203, -0.1585, -0.934, 0.1394, -0.06689, -0.988, 0.2024, -2.164e-06, -0.9793, 0.3253, -8.452e-06, -0.9456, 0.001108, -4.925e-06, -1.0, 0.1394, 0.06687, -0.988, 0.2024, -4.847e-06, -0.9793, 0.1393, -0.06688, -0.988, 0.3203, 0.1585, -0.934, 0.3253, 5.864e-06, -0.9456, 0.2024, 4.221e-06, -0.9793, 0.1394, 0.06689, -0.988, -0.1244, -0.2656, -0.956, 0.05748, -0.415, -0.908, -0.05713, -0.5036, -0.8621, -0.214, -0.4585, -0.8626, 0.2774, -0.6003, -0.7501, -0.02993, -0.6591, -0.7515, -0.0571, -0.5036, -0.8621, 0.05747, -0.415, -0.908, -0.307, -0.6651, -0.6807, -0.214, -0.4585, -0.8625, -0.05714, -0.5036, -0.862, -0.02992, -0.6591, -0.7515, -0.1244, -0.2656, -0.956, 0.1058, -0.2168, -0.9705, 0.1557, -0.3224, -0.9337, 0.05746, -0.415, -0.908, 0.3203, -0.1585, -0.934, 0.3015, -0.3473, -0.888, 0.1557, -0.3224, -0.9337, 0.1058, -0.2168, -0.9705, 0.2774, -0.6003, -0.7501, 0.0575, -0.415, -0.908, 0.1557, -0.3224, -0.9337, 0.3015, -0.3473, -0.888, 0.3203, -0.1586, -0.934, 0.5211, -0.2593, -0.8132, 0.4458, -0.358, -0.8204, 0.3015, -0.3473, -0.888, 0.7047, -0.3549, -0.6144, 0.5303, -0.4743, -0.7027, 0.4458, -0.358, -0.8204, 0.5211, -0.2592, -0.8132, 0.2774, -0.6003, -0.7501, 0.3015, -0.3473, -0.8879, 0.4458, -0.358, -0.8204, 0.5303, -0.4743, -0.7027])] * 3)])

# ---- objects
ob_stone = bpy.data.objects.new('Stone', me_cube_001)
ob_cobble = bpy.data.objects.new('Cobble', me_icosphere)

# ---- transforms, parenting, visibility, modifiers, constraints
ob_stone.location = (0.0, 0.0, 0.0)
ob_cobble.location = (0.0, 0.0, 0.0)

# ---- collection membership
col_collection.objects.link(ob_stone)
col_collection.objects.link(ob_cobble)

# ---- scene / render settings (as saved in the file)
scene.frame_start = 1; scene.frame_end = 250; scene.frame_set(1)
scene.render.engine = 'CYCLES'
scene.cycles.sampling_pattern = 'TABULATED_SOBOL'
scene.cycles.bake_type = 'DIFFUSE'
scene.view_settings.view_transform = 'Filmic'
bpy.context.view_layer.update()

# ---- added for rendering (the .blend has no active camera and no usable light): camera, sun
cam_auto = bpy.data.cameras.new('AutoCamera')
cam_auto.lens = 50.0
cam_auto.sensor_width = 36.0
cam_auto.clip_end = 1000.0
ob_auto_camera = bpy.data.objects.new('AutoCamera', cam_auto)
scene.collection.objects.link(ob_auto_camera)
ob_auto_camera.location = (4.09045, -4.97641, 3.72852)
ob_auto_camera.rotation_euler = (1.09748, -7.21219e-08, 0.694738)
scene.camera = ob_auto_camera
light_auto_sun = bpy.data.lights.new('AutoSun', 'SUN')
light_auto_sun.energy = 3.0
light_auto_sun.angle = 0.0523599
ob_auto_sun = bpy.data.objects.new('AutoSun', light_auto_sun)
scene.collection.objects.link(ob_auto_sun)
ob_auto_sun.rotation_euler = (0.872665, 0.174533, 0.523599)
bpy.context.view_layer.update()
